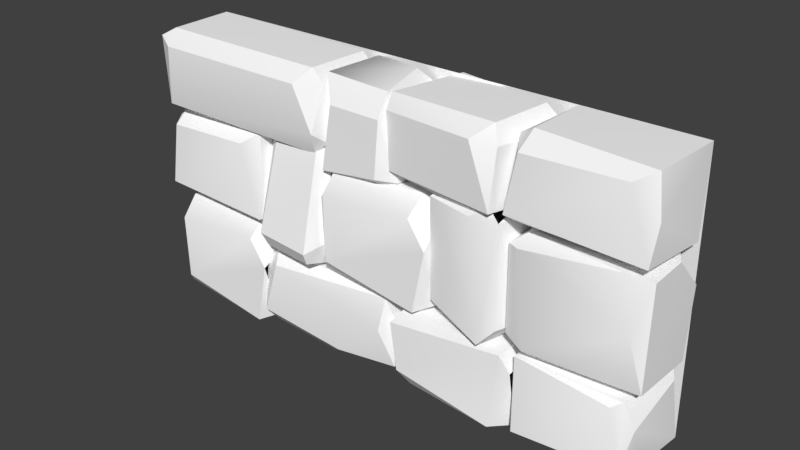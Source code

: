 # Source: BrickWall.blend  (saved by Blender 2.78.0; exported with 4.5.12 LTS)
import bpy
from mathutils import Matrix  # noqa: F401  (used for matrix-valued properties, if any)

bpy.ops.wm.read_factory_settings(use_empty=True)
scene = bpy.context.scene
scene.name = 'Scene'

# ---- collections
col_collection_1 = bpy.data.collections.new('Collection 1'); scene.collection.children.link(col_collection_1)

# ---- materials (node trees are filled in below, after node groups)
mat_stone_elements = bpy.data.materials.new('Stone_elements')
mat_stone_elements.alpha_threshold = 0.0
mat_stone_elements.use_transparent_shadow = False
mat_stone_elements.diffuse_color = (1.0, 1.0, 1.0, 1.0)
mat_stone_elements.roughness = 0.5

# ---- material node trees

# ---- world
world_world = bpy.data.worlds.new('World'); scene.world = world_world
world_world.color = (0.05088, 0.05088, 0.05088)
world_world.use_sun_shadow = False
world_world.sun_shadow_jitter_overblur = 0.0
world_world.cycles.sampling_method = 'MANUAL'

# ---- meshes
me_untitled = bpy.data.meshes.new('Untitled')
me_untitled.from_pydata([(-0.8554, 0.3847, 0.2063), (-0.0161, 0.08269, -0.2586), (-0.8421, 0.1195, 0.2524), (-0.8562, 0.1127, -0.1751), (0.05993, 0.3845, 0.1993), (-0.2891, 0.08421, 0.2602), (0.007941, 0.4913, 0.2102), (-0.7411, 0.437, 0.2571), (-0.7883, 0.0427, -0.1978), (-0.7786, 0.4991, -0.188), (0.05805, 0.4494, -0.219), (-0.03531, 0.5039, -0.1946), (-0.008779, 0.03897, 0.1447), (-0.1104, 0.03944, -0.19), (-0.7906, 0.03867, 0.1916), (-0.8013, 0.5002, 0.1642), (0.05856, 0.09257, -0.2025), (-0.004869, 0.3177, 0.2596), (-0.8529, 0.4277, -0.1825), (-0.8233, 0.1781, -0.2601), (0.05981, 0.09419, 0.203), (-0.3447, 0.039, 0.2214), (0.7899, 0.05099, 0.1635), (0.7882, 0.3805, 0.2243), (0.07179, 0.1012, -0.2409), (0.1156, 0.126, 0.2556), (0.1418, 0.4984, 0.1893), (0.782, 0.3987, -0.2555), (0.7173, 0.09738, -0.256), (0.0667, 0.3923, 0.2471), (0.1273, 0.4979, -0.1549), (0.6857, 0.04045, 0.2517), (0.1746, 0.03739, -0.1843), (0.07123, 0.06745, 0.09737), (0.7795, 0.04601, -0.1763), (0.7399, 0.4843, -0.2119), (0.06734, 0.4139, -0.2016), (0.7356, 0.4727, 0.2444), (0.1659, 0.03849, 0.2041), (0.7886, 0.295, -0.2257), (1.432, 0.5036, -0.1513), (1.407, 0.03909, 0.1703), (0.8092, 0.4949, 0.2258), (1.442, 0.0513, -0.2524), (0.8312, 0.08811, 0.2584), (1.449, 0.3629, 0.2141), (1.382, 0.4894, 0.2139), (1.449, 0.1186, 0.1565), (1.027, 0.04099, -0.1652), (0.8258, 0.4991, -0.1969), (0.7938, 0.04386, 0.1738), (1.403, 0.04323, -0.1686), (1.451, 0.4541, -0.1289), (1.338, 0.465, 0.2557), (0.8056, 0.08165, -0.2551), (1.407, 0.1356, 0.2576), (0.06004, 1.131, -0.1605), (0.05524, 1.482, -0.2336), (-0.03389, 1.077, -0.2238), (-0.3868, 1.498, 0.1287), (-0.3893, 1.099, 0.2277), (-0.01309, 1.588, 0.16), (-0.4017, 1.145, -0.1654), (-0.3518, 1.08, -0.08415), (-0.389, 1.589, -0.2234), (-0.09193, 1.603, -0.1526), (-0.01101, 1.467, 0.237), (-0.4005, 1.495, -0.1698), (0.06121, 1.14, 0.1747), (-0.03975, 1.149, 0.2355), (0.003905, 1.08, 0.1339), (-0.3188, 1.468, 0.2355), (-0.3911, 1.603, 0.1615), (-0.831, 0.5753, -0.2124), (-1.424, 0.6403, -0.2294), (-1.551, 0.01235, -0.2099), (-0.9155, 0.6415, 0.1614), (-0.8309, 0.0495, 0.1558), (-1.542, 0.03231, 0.1953), (-0.9544, 0.0679, -0.257), (-1.447, 0.6352, 0.1986), (-0.9358, 0.5362, 0.2576), (-1.494, 0.4886, 0.2562), (-1.554, 0.5512, -0.2012), (-0.9141, 0.01697, 0.2477), (-1.484, 0.109, 0.2567), (-0.8386, 0.382, 0.2517), (-0.8313, 0.583, 0.08576), (-1.502, 0.01289, -0.1354), (-0.8313, 0.09267, -0.2055), (-0.9469, 0.01293, -0.1924), (-1.554, 0.559, 0.01646), (-0.912, 0.6416, -0.1777), (-1.554, 0.4408, 0.204), (0.7894, 1.143, -0.1459), (0.3845, 1.142, -0.2928), (0.7283, 0.5026, -0.1394), (0.2633, 0.5179, 0.1201), (0.6286, 0.5095, 0.2846), (0.3919, 0.5034, -0.223), (0.2875, 1.157, 0.2117), (0.2528, 1.118, 0.127), (0.7025, 1.16, 0.2491), (0.6985, 1.226, -0.07296), (0.7042, 0.5926, 0.2398), (0.7727, 0.5717, -0.06817), (0.3285, 0.5717, -0.2177), (0.7186, 1.168, -0.2168), (0.2991, 0.5996, 0.2135), (0.3477, 1.226, 0.1519), (0.553, 1.157, 0.2701), (0.3217, 1.174, -0.1878), (0.4117, 1.226, -0.2321), (0.6395, 1.223, 0.2378), (0.7918, 0.7798, -0.1537), (-0.4159, 0.5419, -0.1789), (-0.4671, 0.5554, 0.293), (-0.7532, 1.185, 0.1805), (-0.8481, 0.5593, -0.04918), (-0.8618, 0.6218, 0.1968), (-0.786, 0.475, -0.1094), (-0.8435, 1.168, 0.1085), (-0.398, 0.6717, 0.2249), (-0.7782, 0.5605, 0.2671), (-0.3822, 0.4692, -0.08269), (-0.8307, 0.8871, -0.2165), (-0.3803, 1.201, 0.1535), (-0.7714, 0.5158, -0.191), (-0.7954, 0.6386, 0.3025), (-0.4566, 1.193, 0.1978), (-0.8299, 1.114, -0.1467), (-0.456, 0.6293, 0.3271), (0.2916, 1.062, -0.2124), (-0.3014, 1.127, -0.2294), (-0.4284, 0.5506, -0.2099), (0.2071, 1.128, 0.1614), (0.2918, 0.5364, 0.1558), (-0.4195, 0.5192, 0.1953), (-0.3249, 1.122, 0.1986), (0.1868, 1.023, 0.2576), (-0.3716, 0.9755, 0.2562), (0.2085, 0.5039, 0.2477), (-0.3617, 0.5959, 0.2567), (0.2841, 0.869, 0.2517), (0.2913, 1.07, 0.08576), (-0.3789, 0.4998, -0.1354), (0.2914, 0.5796, -0.2055), (0.1757, 0.4999, -0.1924), (-0.4314, 1.046, 0.01646), (0.2106, 1.129, -0.1777), (-0.4313, 0.9277, 0.204), (-0.8299, 0.9292, 0.2281), (-1.474, 1.171, 0.1537), (-1.486, 1.072, 0.2541), (-1.513, 0.6327, -0.1678), (-0.8505, 1.161, -0.2234), (-1.548, 0.7062, 0.2548), (-0.8725, 0.6895, -0.2559), (-1.554, 1.008, -0.2116), (-1.487, 1.154, -0.2115), (-1.554, 0.7248, -0.1541), (-1.068, 0.6349, 0.1676), (-0.9621, 1.099, 0.2584), (-0.8671, 1.166, 0.1993), (-0.8351, 0.6382, -0.1714), (-1.508, 0.6375, 0.171), (-1.556, 1.113, 0.1313), (-0.8469, 0.682, 0.2575), (-1.512, 0.7444, -0.2551), (0.7362, 1.062, 0.2068), (1.329, 1.127, 0.2238), (1.456, 0.5506, 0.2044), (0.8208, 1.128, -0.167), (0.7361, 0.5364, -0.1613), (1.447, 0.5192, -0.2008), (0.8596, 0.5548, 0.2514), (1.353, 1.122, -0.2041), (1.396, 0.849, 0.2576), (1.459, 1.112, 0.1957), (0.8193, 0.5039, -0.2532), (0.7438, 0.869, -0.2573), (0.7365, 1.07, -0.09131), (1.407, 0.4998, 0.1298), (0.7365, 0.5796, 0.2), (0.8522, 0.4999, 0.1868), (1.459, 1.12, -0.02202), (0.8173, 1.129, 0.1721), (1.459, 0.9277, -0.2096), (0.8101, 1.074, 0.2519), (-0.3984, 1.497, -0.2062), (-0.5518, 1.527, 0.2571), (-1.504, 1.195, 0.2588), (-0.4117, 1.232, -0.2523), (-0.3976, 1.225, 0.1752), (-1.58, 1.497, -0.1992), (-1.528, 1.604, -0.2101), (-0.4655, 1.155, 0.1979), (-0.4752, 1.611, 0.1881), (-1.578, 1.562, 0.2192), (-1.484, 1.616, 0.1947), (-1.511, 1.151, -0.1446), (-1.143, 1.152, 0.1901), (-0.4525, 1.612, -0.1641), (-1.578, 1.205, 0.2026), (-1.491, 1.524, 0.2568), (-0.4009, 1.54, 0.1826), (-0.4305, 1.29, 0.2602), (-1.58, 1.206, -0.2029), (-0.9091, 1.151, -0.2213), (0.02504, 1.163, -0.2173), (0.03602, 1.493, -0.2771), (0.6727, 1.214, 0.2924), (0.7054, 1.238, -0.205), (0.6694, 1.611, -0.1435), (0.5502, 1.539, 0.2872), (0.005881, 1.511, 0.198), (0.03251, 1.21, 0.2083), (0.7525, 1.505, -0.1892), (0.6311, 1.61, 0.1988), (0.1414, 1.153, -0.2885), (0.5798, 1.15, 0.2206), (0.7251, 1.18, -0.04188), (-0.01681, 1.158, 0.1201), (0.01692, 1.597, 0.1613), (0.6831, 1.526, 0.2542), (0.09106, 1.585, -0.2889), (0.6479, 1.151, -0.1618), (1.463, 1.407, 0.2281), (0.7998, 1.616, 0.1537), (0.7872, 1.53, 0.2541), (0.7607, 1.151, -0.1678), (1.442, 1.607, -0.2234), (0.7258, 1.215, 0.2548), (1.401, 1.2, -0.2559), (0.7194, 1.475, -0.2116), (0.7862, 1.602, -0.2115), (0.719, 1.231, -0.1541), (1.206, 1.153, 0.1676), (1.33, 1.554, 0.2584), (1.425, 1.611, 0.1993), (1.457, 1.156, -0.1714), (0.7654, 1.156, 0.171), (0.7176, 1.566, 0.1313), (1.446, 1.194, 0.2575), (0.7614, 1.248, -0.2551)], [], [(6, 4, 10), (2, 0, 3), (8, 13, 21), (17, 7, 2), (0, 18, 3), (10, 4, 16), (20, 17, 5), (17, 2, 5), (8, 21, 14), (11, 15, 6), (6, 7, 17), (7, 0, 2), (6, 15, 7), (3, 8, 14), (11, 9, 15), (10, 11, 6), (21, 13, 12), (16, 4, 20), (8, 1, 13), (13, 16, 12), (14, 2, 3), (14, 5, 2), (7, 15, 0), (0, 15, 18), (13, 1, 16), (4, 17, 20), (6, 17, 4), (15, 9, 18), (3, 19, 8), (18, 19, 3), (20, 5, 12), (16, 20, 12), (12, 5, 21), (21, 5, 14), (24, 33, 29), (32, 31, 38), (37, 25, 31), (35, 26, 37), (25, 37, 29), (29, 36, 24), (32, 34, 31), (35, 30, 26), (30, 29, 26), (26, 29, 37), (29, 30, 36), (22, 23, 31), (34, 22, 31), (24, 32, 33), (24, 28, 32), (25, 29, 33), (25, 38, 31), (32, 28, 34), (35, 23, 27), (35, 37, 23), (37, 31, 23), (32, 38, 33), (38, 25, 33), (40, 49, 42), (53, 44, 55), (49, 39, 42), (48, 41, 50), (45, 47, 43), (48, 51, 41), (53, 42, 44), (42, 39, 50), (52, 45, 43), (40, 42, 46), (46, 45, 52), (46, 55, 45), (47, 41, 51), (44, 41, 55), (54, 43, 48), (50, 54, 48), (50, 41, 44), (42, 50, 44), (43, 51, 48), (47, 51, 43), (52, 40, 46), (46, 42, 53), (46, 53, 55), (39, 54, 50), (47, 45, 55), (47, 55, 41), (60, 59, 62), (67, 62, 59), (57, 61, 68), (60, 63, 70), (66, 60, 69), (72, 61, 65), (66, 71, 60), (70, 63, 58), (63, 60, 62), (65, 64, 72), (57, 65, 61), (61, 72, 66), (61, 66, 68), (64, 67, 72), (57, 68, 56), (58, 56, 70), (68, 66, 69), (60, 70, 69), (70, 68, 69), (56, 68, 70), (66, 72, 71), (71, 59, 60), (72, 67, 59), (72, 59, 71), (92, 74, 76), (74, 80, 76), (86, 85, 84), (88, 90, 84), (88, 84, 78), (91, 75, 93), (73, 77, 89), (81, 82, 85), (93, 75, 78), (81, 76, 80), (87, 86, 73), (81, 80, 82), (93, 80, 91), (74, 91, 80), (77, 86, 84), (90, 77, 84), (78, 84, 85), (85, 93, 78), (81, 85, 86), (87, 81, 86), (87, 92, 76), (87, 76, 81), (90, 88, 75), (78, 75, 88), (89, 77, 90), (79, 89, 90), (75, 79, 90), (91, 74, 83), (83, 75, 91), (85, 82, 93), (80, 93, 82), (111, 106, 101), (110, 100, 98), (99, 98, 97), (94, 104, 114), (99, 96, 98), (100, 108, 98), (101, 106, 97), (100, 111, 101), (100, 101, 108), (102, 104, 94), (103, 102, 94), (102, 98, 104), (105, 104, 98), (96, 105, 98), (106, 99, 97), (107, 103, 94), (97, 98, 108), (101, 97, 108), (110, 109, 100), (102, 110, 98), (109, 110, 113), (95, 111, 112), (113, 110, 102), (114, 104, 105), (116, 120, 124), (117, 128, 131), (129, 117, 131), (121, 130, 118), (121, 118, 119), (123, 120, 116), (119, 118, 120), (117, 121, 128), (122, 126, 131), (124, 122, 116), (123, 119, 120), (121, 119, 128), (127, 115, 124), (127, 124, 120), (118, 127, 120), (128, 119, 123), (131, 128, 123), (126, 129, 131), (125, 118, 130), (131, 116, 122), (116, 131, 123), (149, 133, 135), (133, 138, 135), (132, 143, 136), (143, 142, 141), (145, 147, 141), (145, 141, 137), (132, 136, 146), (139, 140, 142), (139, 135, 138), (144, 143, 132), (139, 138, 140), (150, 138, 148), (133, 148, 138), (136, 143, 141), (147, 136, 141), (137, 141, 142), (142, 150, 137), (139, 142, 143), (144, 139, 143), (144, 149, 135), (144, 135, 139), (147, 145, 134), (137, 134, 145), (146, 136, 147), (132, 149, 144), (142, 140, 150), (138, 150, 140), (167, 162, 156), (153, 166, 156), (163, 151, 155), (161, 154, 164), (158, 160, 156), (161, 165, 154), (155, 151, 164), (166, 158, 156), (152, 155, 159), (159, 158, 166), (160, 154, 165), (167, 156, 161), (164, 167, 161), (162, 153, 156), (163, 152, 153), (163, 162, 151), (163, 153, 162), (164, 154, 157), (156, 165, 161), (160, 165, 156), (152, 166, 153), (166, 152, 159), (151, 162, 167), (151, 167, 164), (160, 158, 168), (160, 168, 154), (186, 170, 172), (177, 175, 171), (170, 176, 172), (169, 180, 173), (182, 184, 179), (182, 179, 174), (185, 171, 187), (177, 188, 175), (169, 173, 183), (187, 171, 174), (181, 180, 169), (177, 171, 178), (177, 170, 188), (177, 178, 170), (170, 185, 176), (184, 173, 179), (181, 186, 172), (184, 182, 171), (174, 171, 182), (188, 183, 175), (183, 173, 184), (175, 183, 184), (171, 175, 184), (185, 170, 178), (178, 171, 185), (169, 186, 181), (188, 170, 186), (188, 169, 183), (188, 186, 169), (195, 194, 198), (192, 189, 193), (196, 201, 208), (189, 205, 193), (206, 204, 191), (198, 194, 203), (199, 202, 195), (206, 191, 196), (199, 197, 202), (206, 205, 190), (190, 204, 206), (190, 197, 199), (198, 199, 195), (190, 199, 204), (208, 201, 200), (203, 194, 207), (196, 191, 201), (201, 203, 200), (189, 202, 205), (201, 191, 203), (191, 204, 203), (199, 198, 204), (198, 203, 204), (190, 205, 197), (202, 197, 205), (193, 206, 196), (205, 206, 193), (203, 207, 200), (210, 209, 215), (211, 221, 217), (220, 219, 226), (223, 213, 225), (217, 224, 211), (220, 222, 219), (223, 218, 213), (211, 214, 216), (215, 216, 214), (215, 209, 222), (218, 217, 213), (214, 218, 223), (217, 218, 224), (222, 209, 219), (211, 220, 221), (211, 216, 220), (212, 217, 221), (212, 226, 219), (220, 216, 222), (215, 222, 216), (215, 214, 223), (223, 210, 215), (224, 214, 211), (218, 214, 224), (223, 225, 210), (220, 226, 221), (226, 212, 221), (228, 239, 231), (243, 238, 232), (229, 242, 232), (239, 227, 231), (237, 230, 240), (234, 236, 232), (237, 241, 230), (231, 227, 240), (242, 234, 232), (228, 231, 235), (235, 234, 242), (236, 230, 241), (233, 230, 244), (243, 232, 237), (240, 243, 237), (238, 229, 232), (239, 228, 229), (239, 238, 227), (239, 229, 238), (240, 230, 233), (232, 241, 237), (236, 241, 232), (228, 242, 229), (242, 228, 235), (227, 238, 243), (227, 243, 240), (236, 234, 244), (236, 244, 230), (231, 195, 75, 43)])
me_untitled.polygons.foreach_set('use_smooth', [1, 1, 1, 1, 1, 1, 1, 1, 1, 1, 1, 1, 1, 1, 1, 1, 1, 1, 1, 1, 1, 1, 1, 1, 1, 1, 1, 1, 1, 1, 1, 1, 1, 1, 1, 1, 1, 1, 1, 1, 1, 1, 1, 1, 1, 1, 1, 1, 1, 1, 1, 1, 1, 1, 1, 1, 1, 1, 1, 1, 1, 1, 1, 1, 1, 1, 1, 1, 1, 1, 1, 1, 1, 1, 1, 1, 1, 1, 1, 1, 1, 1, 1, 1, 1, 1, 1, 1, 1, 1, 1, 1, 1, 1, 1, 1, 1, 1, 1, 1, 1, 1, 1, 1, 1, 1, 1, 1, 1, 1, 1, 1, 1, 1, 1, 1, 1, 1, 1, 1, 1, 1, 1, 1, 1, 1, 1, 1, 1, 1, 1, 1, 1, 1, 1, 1, 1, 1, 1, 1, 1, 1, 1, 1, 1, 1, 1, 1, 1, 1, 1, 1, 1, 1, 1, 1, 1, 1, 1, 1, 1, 1, 1, 1, 1, 1, 1, 1, 1, 1, 1, 1, 1, 1, 1, 1, 1, 1, 1, 1, 1, 1, 1, 1, 1, 1, 1, 1, 1, 1, 1, 1, 1, 1, 1, 1, 1, 1, 1, 1, 1, 1, 1, 1, 1, 1, 1, 1, 1, 1, 1, 1, 1, 1, 1, 1, 1, 1, 1, 1, 1, 1, 1, 1, 1, 1, 1, 1, 1, 1, 1, 1, 1, 1, 1, 1, 1, 1, 1, 1, 1, 1, 1, 1, 1, 1, 1, 1, 1, 1, 1, 1, 1, 1, 1, 1, 1, 1, 1, 1, 1, 1, 1, 1, 1, 1, 1, 1, 1, 1, 1, 1, 1, 1, 1, 1, 1, 1, 1, 1, 1, 1, 1, 1, 1, 1, 1, 1, 1, 1, 1, 1, 1, 1, 1, 1, 1, 1, 1, 1, 1, 1, 1, 1, 1, 1, 1, 1, 1, 1, 1, 1, 1, 1, 1, 1, 1, 1, 1, 1, 1, 1, 1, 1, 1, 1, 1, 1, 1, 1, 1, 1, 1, 1, 1, 1, 1, 1, 1, 1, 1, 1, 1, 1, 1, 1, 1, 1, 0])
_k = set([(0, 2), (0, 15), (1, 8), (1, 16), (2, 3), (2, 5), (2, 7), (2, 14), (3, 8), (3, 19), (4, 6), (4, 20), (5, 20), (6, 7), (6, 10), (6, 11), (6, 15), (6, 17), (7, 15), (8, 13), (8, 14), (8, 19), (9, 11), (9, 15), (9, 18), (10, 11), (10, 16), (12, 20), (12, 21), (14, 21), (16, 20), (17, 20), (18, 19), (22, 23), (22, 31), (22, 34), (23, 37), (24, 28), (24, 32), (24, 33), (24, 36), (25, 29), (25, 31), (25, 33), (25, 38), (26, 29), (26, 30), (26, 37), (27, 35), (28, 34), (29, 36), (29, 37), (30, 35), (30, 36), (31, 38), (32, 34), (33, 38), (35, 37), (39, 49), (39, 54), (40, 46), (40, 49), (40, 52), (41, 50), (41, 51), (41, 55), (42, 44), (42, 46), (42, 49), (42, 53), (43, 47), (43, 51), (43, 52), (43, 54), (44, 50), (44, 55), (45, 46), (45, 52), (45, 55), (46, 52), (46, 53), (48, 51), (50, 54), (56, 57), (56, 58), (56, 68), (57, 61), (57, 65), (58, 63), (58, 70), (59, 60), (59, 67), (59, 72), (60, 62), (60, 63), (60, 69), (60, 70), (60, 71), (61, 65), (61, 66), (61, 68), (61, 72), (62, 63), (62, 67), (64, 65), (64, 67), (66, 69), (66, 71), (68, 69), (68, 70), (71, 72), (73, 87), (73, 89), (74, 80), (74, 83), (74, 92), (75, 78), (75, 79), (75, 83), (75, 88), (76, 80), (76, 81), (76, 87), (76, 92), (77, 84), (77, 86), (77, 89), (78, 84), (78, 85), (78, 88), (78, 93), (79, 89), (79, 90), (80, 82), (80, 91), (81, 86), (82, 85), (82, 93), (83, 91), (84, 85), (84, 86), (86, 87), (88, 90), (89, 90), (91, 93), (94, 102), (94, 107), (94, 114), (95, 111), (95, 112), (96, 98), (96, 99), (96, 105), (97, 98), (97, 99), (97, 106), (97, 108), (98, 104), (98, 108), (100, 101), (100, 108), (100, 109), (100, 110), (101, 108), (101, 111), (102, 104), (102, 113), (104, 105), (105, 114), (109, 113), (110, 113), (111, 112), (115, 124), (115, 127), (116, 123), (116, 124), (116, 131), (117, 128), (117, 129), (118, 119), (118, 120), (119, 123), (119, 128), (120, 123), (120, 124), (120, 127), (121, 128), (121, 130), (122, 124), (122, 126), (122, 131), (123, 128), (126, 129), (128, 131), (129, 131), (132, 144), (132, 146), (132, 149), (133, 138), (133, 149), (134, 137), (134, 145), (135, 138), (135, 139), (135, 144), (135, 149), (136, 141), (136, 143), (136, 146), (137, 141), (137, 142), (137, 145), (137, 150), (138, 140), (138, 148), (139, 143), (140, 142), (140, 150), (141, 142), (141, 143), (143, 144), (145, 147), (146, 147), (148, 150), (151, 163), (151, 167), (152, 153), (152, 159), (152, 163), (152, 166), (153, 156), (153, 162), (153, 166), (154, 164), (154, 165), (154, 168), (155, 159), (155, 163), (156, 160), (156, 165), (156, 166), (156, 167), (157, 164), (158, 159), (158, 166), (158, 168), (159, 166), (161, 165), (162, 163), (164, 167), (169, 181), (169, 183), (169, 186), (169, 188), (170, 176), (170, 178), (170, 186), (170, 188), (171, 174), (171, 175), (171, 177), (171, 178), (171, 182), (172, 176), (172, 181), (172, 186), (173, 179), (173, 180), (173, 183), (174, 179), (174, 182), (174, 187), (175, 183), (175, 184), (176, 185), (178, 185), (180, 181), (182, 184), (183, 184), (185, 187), (189, 192), (189, 202), (190, 197), (190, 204), (190, 206), (191, 196), (191, 203), (191, 204), (192, 193), (193, 196), (193, 206), (194, 195), (194, 207), (195, 198), (195, 199), (195, 202), (196, 201), (196, 206), (197, 199), (197, 202), (197, 205), (198, 199), (198, 203), (198, 204), (200, 207), (200, 208), (203, 207), (205, 206), (209, 210), (209, 219), (209, 222), (210, 225), (211, 214), (211, 216), (211, 220), (211, 221), (211, 224), (212, 217), (212, 219), (212, 221), (212, 226), (213, 217), (213, 218), (213, 225), (214, 215), (214, 218), (215, 216), (215, 222), (215, 223), (216, 222), (217, 224), (218, 223), (218, 224), (219, 226), (220, 222), (221, 226), (223, 225), (227, 239), (227, 243), (228, 229), (228, 235), (228, 239), (228, 242), (229, 232), (229, 238), (229, 242), (230, 240), (230, 241), (230, 244), (231, 235), (231, 239), (232, 236), (232, 241), (232, 242), (232, 243), (233, 240), (233, 244), (234, 235), (234, 242), (234, 244), (235, 242), (237, 241), (238, 239), (240, 243)])
me_untitled.attributes.new('sharp_edge', 'BOOLEAN', 'EDGE').data.foreach_set('value', [ (min(e.vertices), max(e.vertices)) in _k for e in me_untitled.edges])
_uv = me_untitled.uv_layers.new(name='map1')
_uv.uv.foreach_set('vector', [0.8339, 0.9567, 0.8334, 0.9585, 0.8269, 0.957, 0.8362, 0.9387, 0.8352, 0.9429, 0.8295, 0.9379, 0.7524, 0.9828, 0.7523, 0.9769, 0.7559, 0.9788, 0.8368, 0.9566, 0.8352, 0.9451, 0.8398, 0.9433, 0.8352, 0.9429, 0.8284, 0.9427, 0.8295, 0.9379, 0.8269, 0.957, 0.8334, 0.9585, 0.8268, 0.9626, 0.8404, 0.9576, 0.8368, 0.9566, 0.8404, 0.9521, 0.8368, 0.9566, 0.8398, 0.9433, 0.8404, 0.9521, 0.7524, 0.9828, 0.7559, 0.9788, 0.7558, 0.9827, 0.8278, 0.9555, 0.8337, 0.9444, 0.8339, 0.9567, 0.8339, 0.9567, 0.8352, 0.9451, 0.8368, 0.9566, 0.8352, 0.9451, 0.8352, 0.9429, 0.8398, 0.9433, 0.8339, 0.9567, 0.8337, 0.9444, 0.8352, 0.9451, 0.8295, 0.9379, 0.8292, 0.9364, 0.8354, 0.9371, 0.8278, 0.9555, 0.8288, 0.9443, 0.8337, 0.9444, 0.8269, 0.957, 0.8278, 0.9555, 0.8339, 0.9567, 0.7559, 0.9788, 0.7523, 0.9769, 0.7551, 0.9759, 0.8268, 0.9626, 0.8334, 0.9585, 0.8332, 0.963, 0.8215, 0.943, 0.8212, 0.9551, 0.82, 0.9536, 0.7523, 0.9769, 0.7521, 0.9754, 0.7551, 0.9759, 0.8354, 0.9371, 0.8362, 0.9387, 0.8295, 0.9379, 0.8414, 0.9441, 0.8404, 0.9521, 0.8398, 0.9433, 0.8352, 0.9451, 0.8337, 0.9444, 0.8352, 0.9429, 0.8352, 0.9429, 0.8337, 0.9444, 0.8284, 0.9427, 0.82, 0.9536, 0.8212, 0.9551, 0.8208, 0.9565, 0.8334, 0.9585, 0.8348, 0.9595, 0.8332, 0.963, 0.8339, 0.9567, 0.8348, 0.9595, 0.8334, 0.9585, 0.8337, 0.9444, 0.8288, 0.9443, 0.8284, 0.9427, 0.8295, 0.9379, 0.8278, 0.9385, 0.8292, 0.9364, 0.8284, 0.9427, 0.8278, 0.9385, 0.8295, 0.9379, 0.8404, 0.9576, 0.8404, 0.9521, 0.8418, 0.9567, 0.8268, 0.9626, 0.8332, 0.963, 0.8322, 0.9643, 0.8418, 0.9567, 0.8404, 0.9521, 0.8413, 0.9512, 0.8413, 0.9512, 0.8404, 0.9521, 0.8414, 0.9441, 0.943, 0.9757, 0.9379, 0.9764, 0.935, 0.9718, 0.9564, 0.9871, 0.9525, 0.9914, 0.9531, 0.9869, 0.9348, 0.9604, 0.9296, 0.9702, 0.9281, 0.9614, 0.9419, 0.9602, 0.9357, 0.9696, 0.9348, 0.9604, 0.9296, 0.9702, 0.9348, 0.9604, 0.9338, 0.9708, 0.935, 0.9718, 0.9421, 0.9709, 0.943, 0.9757, 0.9564, 0.9871, 0.9562, 0.9924, 0.9525, 0.9914, 0.9419, 0.9602, 0.9409, 0.9696, 0.9357, 0.9696, 0.9409, 0.9696, 0.935, 0.9718, 0.9357, 0.9696, 0.9357, 0.9696, 0.9338, 0.9708, 0.9348, 0.9604, 0.935, 0.9718, 0.9409, 0.9696, 0.9421, 0.9709, 0.9361, 0.9539, 0.935, 0.9587, 0.9343, 0.9527, 0.9412, 0.9532, 0.9361, 0.9539, 0.9343, 0.9527, 0.943, 0.9757, 0.9423, 0.9777, 0.9379, 0.9764, 0.9473, 0.9711, 0.948, 0.9612, 0.9488, 0.9697, 0.9353, 0.9761, 0.935, 0.9718, 0.9379, 0.9764, 0.9296, 0.9702, 0.928, 0.9695, 0.9281, 0.9614, 0.9488, 0.9697, 0.948, 0.9612, 0.9494, 0.9601, 0.9419, 0.9602, 0.935, 0.9587, 0.9426, 0.9587, 0.9419, 0.9602, 0.9348, 0.9604, 0.935, 0.9587, 0.9348, 0.9604, 0.9281, 0.9614, 0.9333, 0.9596, 0.9423, 0.9777, 0.9361, 0.9778, 0.9379, 0.9764, 0.9361, 0.9778, 0.9353, 0.9761, 0.9379, 0.9764, 0.859, 0.9632, 0.8589, 0.9726, 0.8523, 0.9722, 0.8526, 0.9639, 0.846, 0.971, 0.8479, 0.9612, 0.8589, 0.9726, 0.8591, 0.9759, 0.8523, 0.9722, 0.9557, 0.9814, 0.9525, 0.985, 0.953, 0.9791, 0.8542, 0.9602, 0.8548, 0.9564, 0.8611, 0.9561, 0.9557, 0.9814, 0.9554, 0.9852, 0.9525, 0.985, 0.8526, 0.9639, 0.8523, 0.9722, 0.846, 0.971, 0.8523, 0.9722, 0.8591, 0.9759, 0.8525, 0.9792, 0.8593, 0.9617, 0.8542, 0.9602, 0.8611, 0.9561, 0.859, 0.9632, 0.8523, 0.9722, 0.8535, 0.9623, 0.8535, 0.9623, 0.8542, 0.9602, 0.8593, 0.9617, 0.8535, 0.9623, 0.8531, 0.9566, 0.8542, 0.9602, 0.8548, 0.9564, 0.8544, 0.9551, 0.8598, 0.955, 0.846, 0.971, 0.8459, 0.9609, 0.8479, 0.9612, 0.9567, 0.9796, 0.9563, 0.9856, 0.9557, 0.9814, 0.953, 0.9791, 0.9567, 0.9796, 0.9557, 0.9814, 0.8445, 0.9714, 0.8459, 0.9609, 0.846, 0.971, 0.8523, 0.9722, 0.8525, 0.9792, 0.8512, 0.9784, 0.9563, 0.9856, 0.9554, 0.9852, 0.9557, 0.9814, 0.8548, 0.9564, 0.8598, 0.955, 0.8611, 0.9561, 0.8593, 0.9617, 0.859, 0.9632, 0.8535, 0.9623, 0.8535, 0.9623, 0.8523, 0.9722, 0.8526, 0.9639, 0.8535, 0.9623, 0.8526, 0.9639, 0.8479, 0.9612, 0.8591, 0.9759, 0.8592, 0.9792, 0.8525, 0.9792, 0.8548, 0.9564, 0.8542, 0.9602, 0.8531, 0.9566, 0.8548, 0.9564, 0.8531, 0.9566, 0.8544, 0.9551, 0.7531, 0.9666, 0.7588, 0.9689, 0.7534, 0.9727, 0.7584, 0.9733, 0.7534, 0.9727, 0.7588, 0.9689, 0.7655, 0.9749, 0.7657, 0.9686, 0.7717, 0.969, 0.9525, 0.9969, 0.9531, 0.9943, 0.956, 0.9965, 0.7644, 0.9671, 0.7592, 0.9609, 0.7645, 0.9623, 0.76, 0.9685, 0.7657, 0.9686, 0.7641, 0.9734, 0.7644, 0.9671, 0.7595, 0.9669, 0.7592, 0.9609, 0.956, 0.9965, 0.9531, 0.9943, 0.9559, 0.9933, 0.7521, 0.9716, 0.7531, 0.9666, 0.7534, 0.9727, 0.7641, 0.9734, 0.7594, 0.9745, 0.76, 0.9685, 0.7655, 0.9749, 0.7641, 0.9734, 0.7657, 0.9686, 0.7657, 0.9686, 0.76, 0.9685, 0.7644, 0.9671, 0.7657, 0.9686, 0.7644, 0.9671, 0.7663, 0.9621, 0.7594, 0.9745, 0.7584, 0.9733, 0.76, 0.9685, 0.7655, 0.9749, 0.7717, 0.969, 0.771, 0.9741, 0.7722, 0.9757, 0.771, 0.9741, 0.7729, 0.9698, 0.7663, 0.9621, 0.7644, 0.9671, 0.7645, 0.9623, 0.7592, 0.9609, 0.7657, 0.9608, 0.7645, 0.9623, 0.7657, 0.9608, 0.7663, 0.9621, 0.7645, 0.9623, 0.771, 0.9741, 0.7717, 0.969, 0.7729, 0.9698, 0.7644, 0.9671, 0.76, 0.9685, 0.7595, 0.9669, 0.7595, 0.9669, 0.7588, 0.9689, 0.7531, 0.9666, 0.76, 0.9685, 0.7584, 0.9733, 0.7588, 0.9689, 0.76, 0.9685, 0.7588, 0.9689, 0.7595, 0.9669, 0.9509, 0.9376, 0.9511, 0.9452, 0.946, 0.9377, 0.9511, 0.9452, 0.9447, 0.9455, 0.946, 0.9377, 0.9416, 0.9353, 0.9364, 0.9449, 0.9358, 0.9359, 0.9285, 0.9942, 0.928, 0.9894, 0.9319, 0.9891, 0.9285, 0.9942, 0.9319, 0.9891, 0.9314, 0.9945, 0.9478, 0.9475, 0.9507, 0.9554, 0.9447, 0.949, 0.952, 0.9361, 0.945, 0.9286, 0.9507, 0.9285, 0.9439, 0.937, 0.9422, 0.9458, 0.9364, 0.9449, 0.9447, 0.949, 0.9507, 0.9554, 0.9442, 0.9554, 0.9439, 0.937, 0.946, 0.9377, 0.9447, 0.9455, 0.9471, 0.9362, 0.9441, 0.9338, 0.952, 0.9361, 0.9439, 0.937, 0.9447, 0.9455, 0.9422, 0.9458, 0.9447, 0.949, 0.9447, 0.9455, 0.9478, 0.9475, 0.9511, 0.9452, 0.9478, 0.9475, 0.9447, 0.9455, 0.945, 0.9286, 0.9441, 0.9338, 0.9432, 0.9279, 0.9503, 0.9262, 0.945, 0.9286, 0.9432, 0.9279, 0.9349, 0.9459, 0.9358, 0.9359, 0.9364, 0.9449, 0.9364, 0.9449, 0.9414, 0.947, 0.9349, 0.9459, 0.9439, 0.937, 0.9364, 0.9449, 0.9416, 0.9353, 0.9471, 0.9362, 0.9439, 0.937, 0.9441, 0.9338, 0.9471, 0.9362, 0.9509, 0.9376, 0.946, 0.9377, 0.9471, 0.9362, 0.946, 0.9377, 0.9439, 0.937, 0.9613, 0.9387, 0.9609, 0.9476, 0.9594, 0.9482, 0.9442, 0.9554, 0.9507, 0.9554, 0.9495, 0.9562, 0.9507, 0.9285, 0.945, 0.9286, 0.9503, 0.9262, 0.96, 0.9388, 0.96, 0.9368, 0.9613, 0.9387, 0.9594, 0.9482, 0.96, 0.9388, 0.9613, 0.9387, 0.9478, 0.9475, 0.9511, 0.9452, 0.9514, 0.9476, 0.9514, 0.9476, 0.9507, 0.9554, 0.9478, 0.9475, 0.9364, 0.9449, 0.9422, 0.9458, 0.9414, 0.947, 0.9447, 0.9455, 0.9414, 0.947, 0.9422, 0.9458, 0.7627, 0.9403, 0.7537, 0.9404, 0.7625, 0.9353, 0.7632, 0.9297, 0.7632, 0.9339, 0.753, 0.9284, 0.8425, 0.9976, 0.8405, 0.9932, 0.8436, 0.9947, 0.7632, 0.921, 0.7545, 0.9271, 0.7575, 0.9212, 0.8425, 0.9976, 0.8396, 0.9969, 0.8405, 0.9932, 0.7632, 0.9339, 0.7545, 0.9336, 0.753, 0.9284, 0.7625, 0.9353, 0.7537, 0.9404, 0.753, 0.935, 0.7636, 0.9341, 0.7627, 0.9403, 0.7625, 0.9353, 0.7632, 0.9339, 0.7625, 0.9353, 0.7545, 0.9336, 0.7634, 0.9273, 0.7545, 0.9271, 0.7632, 0.921, 0.7687, 0.9404, 0.7705, 0.9354, 0.7701, 0.9421, 0.7634, 0.9273, 0.753, 0.9284, 0.7545, 0.9271, 0.7542, 0.9222, 0.7545, 0.9271, 0.753, 0.9284, 0.7529, 0.921, 0.7542, 0.9222, 0.753, 0.9284, 0.7537, 0.9404, 0.7524, 0.9409, 0.753, 0.935, 0.7686, 0.9428, 0.7687, 0.9404, 0.7701, 0.9421, 0.753, 0.935, 0.753, 0.9284, 0.7545, 0.9336, 0.7625, 0.9353, 0.753, 0.935, 0.7545, 0.9336, 0.7683, 0.9341, 0.7647, 0.9355, 0.7636, 0.9341, 0.7634, 0.9273, 0.7632, 0.9297, 0.753, 0.9284, 0.7647, 0.9355, 0.7683, 0.9341, 0.7691, 0.9356, 0.7627, 0.9424, 0.7627, 0.9403, 0.764, 0.9413, 0.7691, 0.9356, 0.7683, 0.9341, 0.7705, 0.9354, 0.7575, 0.9212, 0.7545, 0.9271, 0.7542, 0.9222, 0.8286, 0.9962, 0.8249, 0.9936, 0.8283, 0.9928, 0.9739, 0.9519, 0.9652, 0.9522, 0.9651, 0.9472, 0.9741, 0.9473, 0.9739, 0.9519, 0.9651, 0.9472, 0.9738, 0.9537, 0.9735, 0.9578, 0.9649, 0.9579, 0.9738, 0.9537, 0.9649, 0.9579, 0.9653, 0.954, 0.826, 0.9968, 0.8249, 0.9936, 0.8286, 0.9962, 0.9653, 0.954, 0.9649, 0.9579, 0.9635, 0.9592, 0.9739, 0.9519, 0.9738, 0.9537, 0.9652, 0.9522, 0.966, 0.9461, 0.9744, 0.946, 0.9651, 0.9472, 0.9637, 0.9403, 0.966, 0.9461, 0.9639, 0.947, 0.9638, 0.9525, 0.9653, 0.954, 0.9635, 0.9592, 0.9738, 0.9537, 0.9653, 0.954, 0.9652, 0.9522, 0.9642, 0.9336, 0.9652, 0.939, 0.9637, 0.9403, 0.9642, 0.9336, 0.9637, 0.9403, 0.9627, 0.9337, 0.9649, 0.9579, 0.9643, 0.9605, 0.9635, 0.9592, 0.9652, 0.9522, 0.9653, 0.954, 0.9638, 0.9525, 0.9651, 0.9472, 0.9652, 0.9522, 0.9638, 0.9525, 0.9744, 0.946, 0.9741, 0.9473, 0.9651, 0.9472, 0.9704, 0.9595, 0.9649, 0.9579, 0.9735, 0.9578, 0.9651, 0.9472, 0.9639, 0.947, 0.966, 0.9461, 0.9639, 0.947, 0.9651, 0.9472, 0.9638, 0.9525, 0.9509, 0.9376, 0.9511, 0.9452, 0.946, 0.9377, 0.9511, 0.9452, 0.9447, 0.9455, 0.946, 0.9377, 0.952, 0.9361, 0.9441, 0.9338, 0.945, 0.9286, 0.9416, 0.9353, 0.9364, 0.9449, 0.9358, 0.9359, 0.9285, 0.9942, 0.928, 0.9894, 0.9319, 0.9891, 0.9285, 0.9942, 0.9319, 0.9891, 0.9314, 0.9945, 0.952, 0.9361, 0.945, 0.9286, 0.9507, 0.9285, 0.9439, 0.937, 0.9422, 0.9458, 0.9364, 0.9449, 0.9439, 0.937, 0.946, 0.9377, 0.9447, 0.9455, 0.9471, 0.9362, 0.9441, 0.9338, 0.952, 0.9361, 0.9439, 0.937, 0.9447, 0.9455, 0.9422, 0.9458, 0.9447, 0.949, 0.9447, 0.9455, 0.9478, 0.9475, 0.9511, 0.9452, 0.9478, 0.9475, 0.9447, 0.9455, 0.945, 0.9286, 0.9441, 0.9338, 0.9432, 0.9279, 0.9503, 0.9262, 0.945, 0.9286, 0.9432, 0.9279, 0.9349, 0.9459, 0.9358, 0.9359, 0.9364, 0.9449, 0.9364, 0.9449, 0.9414, 0.947, 0.9349, 0.9459, 0.9439, 0.937, 0.9364, 0.9449, 0.9416, 0.9353, 0.9471, 0.9362, 0.9439, 0.937, 0.9441, 0.9338, 0.9471, 0.9362, 0.9509, 0.9376, 0.946, 0.9377, 0.9471, 0.9362, 0.946, 0.9377, 0.9439, 0.937, 0.9613, 0.9387, 0.9609, 0.9476, 0.9594, 0.9482, 0.9442, 0.9554, 0.9507, 0.9554, 0.9495, 0.9562, 0.9507, 0.9285, 0.945, 0.9286, 0.9503, 0.9262, 0.952, 0.9361, 0.9509, 0.9376, 0.9471, 0.9362, 0.9364, 0.9449, 0.9422, 0.9458, 0.9414, 0.947, 0.9447, 0.9455, 0.9414, 0.947, 0.9422, 0.9458, 0.8656, 0.9732, 0.8602, 0.9712, 0.8656, 0.9621, 0.8609, 0.9634, 0.8593, 0.9617, 0.8656, 0.9621, 0.8589, 0.9726, 0.8591, 0.9759, 0.8523, 0.9722, 0.9557, 0.9814, 0.9525, 0.985, 0.953, 0.9791, 0.8542, 0.9602, 0.8548, 0.9564, 0.8611, 0.9561, 0.9557, 0.9814, 0.9554, 0.9852, 0.9525, 0.985, 0.8523, 0.9722, 0.8591, 0.9759, 0.8525, 0.9792, 0.8593, 0.9617, 0.8542, 0.9602, 0.8611, 0.9561, 0.859, 0.9632, 0.8523, 0.9722, 0.8535, 0.9623, 0.8535, 0.9623, 0.8542, 0.9602, 0.8593, 0.9617, 0.8548, 0.9564, 0.8544, 0.9551, 0.8598, 0.955, 0.9567, 0.9796, 0.9563, 0.9856, 0.9557, 0.9814, 0.953, 0.9791, 0.9567, 0.9796, 0.9557, 0.9814, 0.8602, 0.9712, 0.8609, 0.9634, 0.8656, 0.9621, 0.8589, 0.9726, 0.859, 0.9632, 0.8609, 0.9634, 0.8589, 0.9726, 0.8602, 0.9712, 0.8623, 0.9734, 0.8589, 0.9726, 0.8609, 0.9634, 0.8602, 0.9712, 0.8445, 0.9714, 0.8459, 0.9609, 0.846, 0.971, 0.9563, 0.9856, 0.9554, 0.9852, 0.9557, 0.9814, 0.8548, 0.9564, 0.8598, 0.955, 0.8611, 0.9561, 0.859, 0.9632, 0.8593, 0.9617, 0.8609, 0.9634, 0.8593, 0.9617, 0.859, 0.9632, 0.8535, 0.9623, 0.8623, 0.9734, 0.8602, 0.9712, 0.8656, 0.9732, 0.8591, 0.9759, 0.8592, 0.9792, 0.8525, 0.9792, 0.8548, 0.9564, 0.8542, 0.9602, 0.8531, 0.9566, 0.8548, 0.9564, 0.8531, 0.9566, 0.8544, 0.9551, 0.9509, 0.9376, 0.9511, 0.9452, 0.946, 0.9377, 0.9548, 0.9467, 0.96, 0.9388, 0.9594, 0.9482, 0.9511, 0.9452, 0.9447, 0.9455, 0.946, 0.9377, 0.952, 0.9361, 0.9441, 0.9338, 0.945, 0.9286, 0.9285, 0.9942, 0.928, 0.9894, 0.9319, 0.9891, 0.9285, 0.9942, 0.9319, 0.9891, 0.9314, 0.9945, 0.9478, 0.9475, 0.9507, 0.9554, 0.9447, 0.949, 0.9548, 0.9467, 0.9523, 0.9375, 0.96, 0.9388, 0.952, 0.9361, 0.945, 0.9286, 0.9507, 0.9285, 0.9447, 0.949, 0.9507, 0.9554, 0.9442, 0.9554, 0.9471, 0.9362, 0.9441, 0.9338, 0.952, 0.9361, 0.9548, 0.9467, 0.9594, 0.9482, 0.9514, 0.9476, 0.9548, 0.9467, 0.9511, 0.9452, 0.9523, 0.9375, 0.9548, 0.9467, 0.9514, 0.9476, 0.9511, 0.9452, 0.9511, 0.9452, 0.9478, 0.9475, 0.9447, 0.9455, 0.9503, 0.9262, 0.945, 0.9286, 0.9432, 0.9279, 0.9471, 0.9362, 0.9509, 0.9376, 0.946, 0.9377, 0.9613, 0.9387, 0.9609, 0.9476, 0.9594, 0.9482, 0.9442, 0.9554, 0.9507, 0.9554, 0.9495, 0.9562, 0.9523, 0.9375, 0.96, 0.9368, 0.96, 0.9388, 0.9507, 0.9285, 0.945, 0.9286, 0.9503, 0.9262, 0.96, 0.9388, 0.96, 0.9368, 0.9613, 0.9387, 0.9594, 0.9482, 0.96, 0.9388, 0.9613, 0.9387, 0.9478, 0.9475, 0.9511, 0.9452, 0.9514, 0.9476, 0.9514, 0.9476, 0.9507, 0.9554, 0.9478, 0.9475, 0.952, 0.9361, 0.9509, 0.9376, 0.9471, 0.9362, 0.9523, 0.9375, 0.9511, 0.9452, 0.9509, 0.9376, 0.9523, 0.9375, 0.952, 0.9361, 0.96, 0.9368, 0.9523, 0.9375, 0.9509, 0.9376, 0.952, 0.9361, 0.8339, 0.9567, 0.8334, 0.9585, 0.8269, 0.957, 0.8362, 0.9387, 0.8352, 0.9429, 0.8295, 0.9379, 0.7524, 0.9828, 0.7523, 0.9769, 0.7559, 0.9788, 0.8352, 0.9429, 0.8284, 0.9427, 0.8295, 0.9379, 0.8239, 0.9428, 0.8261, 0.9555, 0.8212, 0.9551, 0.8269, 0.957, 0.8334, 0.9585, 0.8268, 0.9626, 0.8278, 0.9555, 0.8337, 0.9444, 0.8339, 0.9567, 0.8239, 0.9428, 0.8212, 0.9551, 0.8215, 0.943, 0.8278, 0.9555, 0.8288, 0.9443, 0.8337, 0.9444, 0.8239, 0.9428, 0.8284, 0.9427, 0.8271, 0.9452, 0.8271, 0.9452, 0.8261, 0.9555, 0.8239, 0.9428, 0.8271, 0.9452, 0.8288, 0.9443, 0.8278, 0.9555, 0.8269, 0.957, 0.8278, 0.9555, 0.8339, 0.9567, 0.8271, 0.9452, 0.8278, 0.9555, 0.8261, 0.9555, 0.7559, 0.9788, 0.7523, 0.9769, 0.7551, 0.9759, 0.8268, 0.9626, 0.8334, 0.9585, 0.8332, 0.963, 0.8215, 0.943, 0.8212, 0.9551, 0.82, 0.9536, 0.7523, 0.9769, 0.7521, 0.9754, 0.7551, 0.9759, 0.8352, 0.9429, 0.8337, 0.9444, 0.8284, 0.9427, 0.82, 0.9536, 0.8212, 0.9551, 0.8208, 0.9565, 0.8212, 0.9551, 0.8261, 0.9555, 0.8208, 0.9565, 0.8278, 0.9555, 0.8269, 0.957, 0.8261, 0.9555, 0.8269, 0.957, 0.8208, 0.9565, 0.8261, 0.9555, 0.8271, 0.9452, 0.8284, 0.9427, 0.8288, 0.9443, 0.8337, 0.9444, 0.8288, 0.9443, 0.8284, 0.9427, 0.8295, 0.9379, 0.8278, 0.9385, 0.8292, 0.9364, 0.8284, 0.9427, 0.8278, 0.9385, 0.8295, 0.9379, 0.8268, 0.9626, 0.8332, 0.963, 0.8322, 0.9643, 0.935, 0.9587, 0.9361, 0.9539, 0.9426, 0.9587, 0.943, 0.9757, 0.9379, 0.9764, 0.935, 0.9718, 0.9564, 0.9871, 0.9525, 0.9914, 0.9531, 0.9869, 0.9419, 0.9602, 0.9357, 0.9696, 0.9348, 0.9604, 0.935, 0.9718, 0.9421, 0.9709, 0.943, 0.9757, 0.9564, 0.9871, 0.9562, 0.9924, 0.9525, 0.9914, 0.9419, 0.9602, 0.9409, 0.9696, 0.9357, 0.9696, 0.9473, 0.9711, 0.9427, 0.9687, 0.948, 0.9612, 0.9435, 0.9596, 0.948, 0.9612, 0.9427, 0.9687, 0.9426, 0.9587, 0.9361, 0.9539, 0.9412, 0.9532, 0.9409, 0.9696, 0.935, 0.9718, 0.9357, 0.9696, 0.9427, 0.9687, 0.9409, 0.9696, 0.9419, 0.9602, 0.935, 0.9718, 0.9409, 0.9696, 0.9421, 0.9709, 0.9412, 0.9532, 0.9361, 0.9539, 0.9343, 0.9527, 0.943, 0.9757, 0.9423, 0.9777, 0.9379, 0.9764, 0.9473, 0.9711, 0.948, 0.9612, 0.9488, 0.9697, 0.9353, 0.9761, 0.935, 0.9718, 0.9379, 0.9764, 0.9296, 0.9702, 0.928, 0.9695, 0.9281, 0.9614, 0.9488, 0.9697, 0.948, 0.9612, 0.9494, 0.9601, 0.9435, 0.9596, 0.9494, 0.9601, 0.948, 0.9612, 0.9435, 0.9596, 0.9427, 0.9687, 0.9419, 0.9602, 0.9419, 0.9602, 0.935, 0.9587, 0.9426, 0.9587, 0.9421, 0.9709, 0.9427, 0.9687, 0.9473, 0.9711, 0.9409, 0.9696, 0.9427, 0.9687, 0.9421, 0.9709, 0.9419, 0.9602, 0.9348, 0.9604, 0.935, 0.9587, 0.9423, 0.9777, 0.9361, 0.9778, 0.9379, 0.9764, 0.9361, 0.9778, 0.9353, 0.9761, 0.9379, 0.9764, 0.859, 0.9632, 0.8589, 0.9726, 0.8523, 0.9722, 0.8656, 0.9732, 0.8602, 0.9712, 0.8656, 0.9621, 0.8609, 0.9634, 0.8593, 0.9617, 0.8656, 0.9621, 0.8589, 0.9726, 0.8591, 0.9759, 0.8523, 0.9722, 0.9557, 0.9814, 0.9525, 0.985, 0.953, 0.9791, 0.8542, 0.9602, 0.8548, 0.9564, 0.8611, 0.9561, 0.9557, 0.9814, 0.9554, 0.9852, 0.9525, 0.985, 0.8523, 0.9722, 0.8591, 0.9759, 0.8525, 0.9792, 0.8593, 0.9617, 0.8542, 0.9602, 0.8611, 0.9561, 0.859, 0.9632, 0.8523, 0.9722, 0.8535, 0.9623, 0.8535, 0.9623, 0.8542, 0.9602, 0.8593, 0.9617, 0.8548, 0.9564, 0.8544, 0.9551, 0.8598, 0.955, 0.846, 0.971, 0.8459, 0.9609, 0.8479, 0.9612, 0.9567, 0.9796, 0.9563, 0.9856, 0.9557, 0.9814, 0.953, 0.9791, 0.9567, 0.9796, 0.9557, 0.9814, 0.8602, 0.9712, 0.8609, 0.9634, 0.8656, 0.9621, 0.8589, 0.9726, 0.859, 0.9632, 0.8609, 0.9634, 0.8589, 0.9726, 0.8602, 0.9712, 0.8623, 0.9734, 0.8589, 0.9726, 0.8609, 0.9634, 0.8602, 0.9712, 0.8445, 0.9714, 0.8459, 0.9609, 0.846, 0.971, 0.9563, 0.9856, 0.9554, 0.9852, 0.9557, 0.9814, 0.8548, 0.9564, 0.8598, 0.955, 0.8611, 0.9561, 0.859, 0.9632, 0.8593, 0.9617, 0.8609, 0.9634, 0.8593, 0.9617, 0.859, 0.9632, 0.8535, 0.9623, 0.8623, 0.9734, 0.8602, 0.9712, 0.8656, 0.9732, 0.8591, 0.9759, 0.8592, 0.9792, 0.8525, 0.9792, 0.8548, 0.9564, 0.8542, 0.9602, 0.8531, 0.9566, 0.8548, 0.9564, 0.8531, 0.9566, 0.8544, 0.9551, 1.002, 0.8844, 0.7537, 0.8844, 0.7516, 0.7516, 1.001, 0.7545])
_uv.active_render = True
_uv = me_untitled.uv_layers.new(name='uvSet')
_uv.uv.foreach_set('vector', [0.4885, 0.6137, 0.4834, 0.6313, 0.4195, 0.6165, 0.5107, 0.437, 0.5012, 0.4786, 0.4451, 0.4295, 0.3666, 0.4801, 0.3525, 0.5825, 0.2954, 0.5392, 0.5166, 0.6124, 0.5018, 0.5004, 0.5463, 0.4826, 0.5012, 0.4786, 0.4349, 0.4762, 0.4451, 0.4295, 0.4195, 0.6165, 0.4834, 0.6313, 0.4188, 0.6717, 0.5522, 0.6229, 0.5166, 0.6124, 0.5521, 0.5682, 0.5166, 0.6124, 0.5463, 0.4826, 0.5521, 0.5682, 0.3666, 0.4801, 0.2954, 0.5392, 0.3083, 0.4729, 0.4284, 0.6017, 0.4864, 0.4928, 0.4885, 0.6137, 0.4885, 0.6137, 0.5018, 0.5004, 0.5166, 0.6124, 0.5018, 0.5004, 0.5012, 0.4786, 0.5463, 0.4826, 0.4885, 0.6137, 0.4864, 0.4928, 0.5018, 0.5004, 0.4451, 0.4295, 0.442, 0.4145, 0.5031, 0.4211, 0.4284, 0.6017, 0.4383, 0.4919, 0.4864, 0.4928, 0.4195, 0.6165, 0.4284, 0.6017, 0.4885, 0.6137, 0.2954, 0.5392, 0.3525, 0.5825, 0.3006, 0.5909, 0.4188, 0.6717, 0.4834, 0.6313, 0.4815, 0.6755, 0.3666, 0.4801, 0.3639, 0.598, 0.3525, 0.5825, 0.3525, 0.5825, 0.3515, 0.6088, 0.3006, 0.5909, 0.5031, 0.4211, 0.5107, 0.437, 0.4451, 0.4295, 0.5622, 0.49, 0.5521, 0.5682, 0.5463, 0.4826, 0.5018, 0.5004, 0.4864, 0.4928, 0.5012, 0.4786, 0.5012, 0.4786, 0.4864, 0.4928, 0.4349, 0.4762, 0.3525, 0.5825, 0.3639, 0.598, 0.3601, 0.6121, 0.4834, 0.6313, 0.4971, 0.6413, 0.4815, 0.6755, 0.4885, 0.6137, 0.4971, 0.6413, 0.4834, 0.6313, 0.4864, 0.4928, 0.4383, 0.4919, 0.4349, 0.4762, 0.4451, 0.4295, 0.4292, 0.4356, 0.442, 0.4145, 0.4349, 0.4762, 0.4292, 0.4356, 0.4451, 0.4295, 0.5522, 0.6229, 0.5521, 0.5682, 0.5657, 0.6137, 0.4188, 0.6717, 0.4815, 0.6755, 0.4715, 0.6884, 0.5657, 0.6137, 0.5521, 0.5682, 0.5612, 0.5597, 0.5612, 0.5597, 0.5521, 0.5682, 0.5622, 0.49, 0.9256, 0.7864, 0.9324, 0.8373, 0.8872, 0.8653, 0.8657, 0.7298, 0.7913, 0.6601, 0.8692, 0.6713, 0.7754, 0.8676, 0.8717, 0.9178, 0.7852, 0.9333, 0.774, 0.7972, 0.8663, 0.8587, 0.7754, 0.8676, 0.8717, 0.9178, 0.7754, 0.8676, 0.878, 0.8769, 0.8872, 0.8653, 0.8782, 0.7954, 0.9256, 0.7864, 0.8657, 0.7298, 0.7731, 0.7239, 0.7913, 0.6601, 0.774, 0.7972, 0.8655, 0.8076, 0.8663, 0.8587, 0.8655, 0.8076, 0.8872, 0.8653, 0.8663, 0.8587, 0.8663, 0.8587, 0.878, 0.8769, 0.7754, 0.8676, 0.8872, 0.8653, 0.8655, 0.8076, 0.8782, 0.7954, 0.7117, 0.8546, 0.7592, 0.8653, 0.7006, 0.8723, 0.7048, 0.8042, 0.7117, 0.8546, 0.7006, 0.8723, 0.9256, 0.7864, 0.9451, 0.7934, 0.9324, 0.8373, 0.8809, 0.7443, 0.7832, 0.7377, 0.8657, 0.7298, 0.93, 0.8627, 0.8872, 0.8653, 0.9324, 0.8373, 0.8717, 0.9178, 0.8648, 0.9336, 0.7852, 0.9333, 0.8657, 0.7298, 0.7832, 0.7377, 0.7731, 0.7239, 0.774, 0.7972, 0.7592, 0.8653, 0.7593, 0.7909, 0.774, 0.7972, 0.7754, 0.8676, 0.7592, 0.8653, 0.7754, 0.8676, 0.7852, 0.9333, 0.7674, 0.8819, 0.9451, 0.7934, 0.9462, 0.8544, 0.9324, 0.8373, 0.9462, 0.8544, 0.93, 0.8627, 0.9324, 0.8373, 0.2602, 0.7511, 0.3526, 0.7516, 0.348, 0.8162, 0.2669, 0.8132, 0.3368, 0.8781, 0.2406, 0.8593, 0.3526, 0.7516, 0.3843, 0.7501, 0.348, 0.8162, 0.3235, 0.6706, 0.2569, 0.6194, 0.3595, 0.6202, 0.2304, 0.7979, 0.1939, 0.7921, 0.1906, 0.73, 0.3235, 0.6706, 0.2571, 0.6707, 0.2569, 0.6194, 0.2669, 0.8132, 0.348, 0.8162, 0.3368, 0.8781, 0.348, 0.8162, 0.3843, 0.7501, 0.4171, 0.8139, 0.2453, 0.7477, 0.2304, 0.7979, 0.1906, 0.73, 0.2602, 0.7511, 0.348, 0.8162, 0.2512, 0.8043, 0.2512, 0.8043, 0.2304, 0.7979, 0.2453, 0.7477, 0.2512, 0.8043, 0.1959, 0.8089, 0.2304, 0.7979, 0.1939, 0.7921, 0.1807, 0.7955, 0.1799, 0.743, 0.3368, 0.8781, 0.2378, 0.8788, 0.2406, 0.8593, 0.3575, 0.6855, 0.2504, 0.6862, 0.3235, 0.6706, 0.3595, 0.6202, 0.3575, 0.6855, 0.3235, 0.6706, 0.3402, 0.8933, 0.2378, 0.8788, 0.3368, 0.8781, 0.348, 0.8162, 0.4171, 0.8139, 0.4093, 0.8273, 0.2504, 0.6862, 0.2571, 0.6707, 0.3235, 0.6706, 0.1939, 0.7921, 0.1799, 0.743, 0.1906, 0.73, 0.2453, 0.7477, 0.2602, 0.7511, 0.2512, 0.8043, 0.2512, 0.8043, 0.348, 0.8162, 0.2669, 0.8132, 0.2512, 0.8043, 0.2669, 0.8132, 0.2406, 0.8593, 0.3843, 0.7501, 0.4171, 0.7484, 0.4171, 0.8139, 0.1939, 0.7921, 0.2304, 0.7979, 0.1959, 0.8089, 0.1939, 0.7921, 0.1959, 0.8089, 0.1807, 0.7955, 0.1904, 0.8265, 0.1385, 0.8554, 0.1425, 0.7908, 0.1068, 0.8255, 0.1425, 0.7908, 0.1385, 0.8554, 0.051, 0.8702, 0.09871, 0.9102, 0.05791, 0.9534, 0.1965, 0.9086, 0.2211, 0.9495, 0.1581, 0.9582, 0.1169, 0.9096, 0.1965, 0.9086, 0.1531, 0.9397, 0.1341, 0.8676, 0.09871, 0.9102, 0.07092, 0.8685, 0.1169, 0.9096, 0.1495, 0.8734, 0.1965, 0.9086, 0.1581, 0.9582, 0.2211, 0.9495, 0.1969, 0.996, 0.1594, 0.7881, 0.1904, 0.8265, 0.1425, 0.7908, 0.07092, 0.8685, 0.09154, 0.8256, 0.1341, 0.8676, 0.051, 0.8702, 0.07092, 0.8685, 0.09871, 0.9102, 0.09871, 0.9102, 0.1341, 0.8676, 0.1169, 0.9096, 0.09871, 0.9102, 0.1169, 0.9096, 0.1433, 0.9549, 0.09154, 0.8256, 0.1068, 0.8255, 0.1341, 0.8676, 0.051, 0.8702, 0.05791, 0.9534, 0.02316, 0.9171, 0.003846, 0.9166, 0.02316, 0.9171, 0.04422, 0.9577, 0.1433, 0.9549, 0.1169, 0.9096, 0.1531, 0.9397, 0.1965, 0.9086, 0.1581, 0.9582, 0.1531, 0.9397, 0.1581, 0.9582, 0.1433, 0.9549, 0.1531, 0.9397, 0.02316, 0.9171, 0.05791, 0.9534, 0.04422, 0.9577, 0.1169, 0.9096, 0.1341, 0.8676, 0.1495, 0.8734, 0.1495, 0.8734, 0.1385, 0.8554, 0.1904, 0.8265, 0.1341, 0.8676, 0.1068, 0.8255, 0.1385, 0.8554, 0.1341, 0.8676, 0.1385, 0.8554, 0.1495, 0.8734, 0.4144, 0.1035, 0.4887, 0.1127, 0.4081, 0.1515, 0.4887, 0.1127, 0.4825, 0.1747, 0.4081, 0.1515, 0.3787, 0.1902, 0.4647, 0.2547, 0.3772, 0.2482, 0.4569, 0.3189, 0.3728, 0.3148, 0.3772, 0.2482, 0.4569, 0.3189, 0.3772, 0.2482, 0.4712, 0.2707, 0.5056, 0.1482, 0.5869, 0.1306, 0.5158, 0.1803, 0.4013, 0.09081, 0.319, 0.1485, 0.3255, 0.09241, 0.3987, 0.1708, 0.4814, 0.1999, 0.4647, 0.2547, 0.5158, 0.1803, 0.5869, 0.1306, 0.5773, 0.1935, 0.3987, 0.1708, 0.4081, 0.1515, 0.4825, 0.1747, 0.3957, 0.1385, 0.3682, 0.1644, 0.4013, 0.09081, 0.3987, 0.1708, 0.4825, 0.1747, 0.4814, 0.1999, 0.5158, 0.1803, 0.4825, 0.1747, 0.5056, 0.1482, 0.4887, 0.1127, 0.5056, 0.1482, 0.4825, 0.1747, 0.319, 0.1485, 0.3682, 0.1644, 0.3092, 0.165, 0.303, 0.09356, 0.319, 0.1485, 0.3092, 0.165, 0.4712, 0.2707, 0.3772, 0.2482, 0.4647, 0.2547, 0.4647, 0.2547, 0.4924, 0.2088, 0.4712, 0.2707, 0.3987, 0.1708, 0.4647, 0.2547, 0.3787, 0.1902, 0.3957, 0.1385, 0.3987, 0.1708, 0.3682, 0.1644, 0.3957, 0.1385, 0.4144, 0.1035, 0.4081, 0.1515, 0.3957, 0.1385, 0.4081, 0.1515, 0.3987, 0.1708, 0.4399, 0.003968, 0.5257, 0.02056, 0.5296, 0.03589, 0.5773, 0.1935, 0.5869, 0.1306, 0.5926, 0.1433, 0.3255, 0.09241, 0.319, 0.1485, 0.303, 0.09356, 0.4392, 0.01683, 0.4189, 0.01438, 0.4399, 0.003968, 0.5296, 0.03589, 0.4392, 0.01683, 0.4399, 0.003968, 0.5056, 0.1482, 0.4887, 0.1127, 0.5123, 0.1133, 0.5123, 0.1133, 0.5869, 0.1306, 0.5056, 0.1482, 0.4647, 0.2547, 0.4814, 0.1999, 0.4924, 0.2088, 0.4825, 0.1747, 0.4924, 0.2088, 0.4814, 0.1999, 0.8707, 0.4669, 0.7885, 0.4346, 0.8868, 0.4202, 0.9135, 0.3718, 0.8978, 0.4098, 0.8262, 0.3212, 0.8018, 0.2391, 0.8262, 0.3212, 0.7755, 0.2877, 0.9448, 0.2923, 0.8436, 0.3169, 0.8928, 0.2737, 0.8018, 0.2391, 0.8509, 0.2569, 0.8262, 0.3212, 0.8978, 0.4098, 0.8205, 0.3757, 0.8262, 0.3212, 0.8868, 0.4202, 0.7885, 0.4346, 0.8018, 0.3828, 0.901, 0.4139, 0.8707, 0.4669, 0.8868, 0.4202, 0.8978, 0.4098, 0.8868, 0.4202, 0.8205, 0.3757, 0.9234, 0.3512, 0.8436, 0.3169, 0.9448, 0.2923, 0.9247, 0.4892, 0.9591, 0.4505, 0.9313, 0.5097, 0.9234, 0.3512, 0.8262, 0.3212, 0.8436, 0.3169, 0.8588, 0.2713, 0.8436, 0.3169, 0.8262, 0.3212, 0.8509, 0.2569, 0.8588, 0.2713, 0.8262, 0.3212, 0.7885, 0.4346, 0.7744, 0.4344, 0.8018, 0.3828, 0.9147, 0.5109, 0.9247, 0.4892, 0.9313, 0.5097, 0.8018, 0.3828, 0.8262, 0.3212, 0.8205, 0.3757, 0.8868, 0.4202, 0.8018, 0.3828, 0.8205, 0.3757, 0.9434, 0.4304, 0.9058, 0.43, 0.901, 0.4139, 0.9234, 0.3512, 0.9135, 0.3718, 0.8262, 0.3212, 0.9058, 0.43, 0.9434, 0.4304, 0.9459, 0.4472, 0.8625, 0.4851, 0.8707, 0.4669, 0.8787, 0.4801, 0.9459, 0.4472, 0.9434, 0.4304, 0.9591, 0.4505, 0.8928, 0.2737, 0.8436, 0.3169, 0.8588, 0.2713, 0.1107, 0.343, 0.1263, 0.4213, 0.0739, 0.3897, 0.2467, 0.3941, 0.1664, 0.366, 0.1835, 0.3203, 0.2647, 0.3533, 0.2467, 0.3941, 0.1835, 0.3203, 0.2397, 0.4104, 0.2214, 0.4468, 0.143, 0.4168, 0.2397, 0.4104, 0.143, 0.4168, 0.1606, 0.3823, 0.1522, 0.365, 0.1263, 0.4213, 0.1107, 0.343, 0.1606, 0.3823, 0.143, 0.4168, 0.1263, 0.4213, 0.2467, 0.3941, 0.2397, 0.4104, 0.1664, 0.366, 0.1955, 0.3126, 0.2723, 0.3422, 0.1835, 0.3203, 0.1959, 0.2519, 0.1955, 0.3126, 0.1733, 0.3132, 0.1522, 0.365, 0.1606, 0.3823, 0.1263, 0.4213, 0.2397, 0.4104, 0.1606, 0.3823, 0.1664, 0.366, 0.2245, 0.193, 0.2144, 0.2458, 0.1959, 0.2519, 0.2245, 0.193, 0.1959, 0.2519, 0.211, 0.1889, 0.143, 0.4168, 0.1284, 0.4376, 0.1263, 0.4213, 0.1664, 0.366, 0.1606, 0.3823, 0.1522, 0.365, 0.1835, 0.3203, 0.1664, 0.366, 0.1522, 0.365, 0.2723, 0.3422, 0.2647, 0.3533, 0.1835, 0.3203, 0.1871, 0.4507, 0.143, 0.4168, 0.2214, 0.4468, 0.1835, 0.3203, 0.1733, 0.3132, 0.1955, 0.3126, 0.1733, 0.3132, 0.1835, 0.3203, 0.1522, 0.365, 0.7135, 0.1035, 0.7879, 0.1127, 0.7072, 0.1515, 0.7879, 0.1127, 0.7817, 0.1747, 0.7072, 0.1515, 0.7005, 0.09081, 0.6674, 0.1644, 0.6181, 0.1485, 0.6778, 0.1902, 0.7639, 0.2547, 0.6764, 0.2482, 0.756, 0.3189, 0.672, 0.3148, 0.6764, 0.2482, 0.756, 0.3189, 0.6764, 0.2482, 0.7703, 0.2707, 0.7005, 0.09081, 0.6181, 0.1485, 0.6246, 0.09241, 0.6979, 0.1708, 0.7806, 0.1999, 0.7639, 0.2547, 0.6979, 0.1708, 0.7072, 0.1515, 0.7817, 0.1747, 0.6949, 0.1385, 0.6674, 0.1644, 0.7005, 0.09081, 0.6979, 0.1708, 0.7817, 0.1747, 0.7806, 0.1999, 0.815, 0.1803, 0.7817, 0.1747, 0.8048, 0.1482, 0.7879, 0.1127, 0.8048, 0.1482, 0.7817, 0.1747, 0.6181, 0.1485, 0.6674, 0.1644, 0.6083, 0.165, 0.6021, 0.09356, 0.6181, 0.1485, 0.6083, 0.165, 0.7703, 0.2707, 0.6764, 0.2482, 0.7639, 0.2547, 0.7639, 0.2547, 0.7915, 0.2088, 0.7703, 0.2707, 0.6979, 0.1708, 0.7639, 0.2547, 0.6778, 0.1902, 0.6949, 0.1385, 0.6979, 0.1708, 0.6674, 0.1644, 0.6949, 0.1385, 0.7135, 0.1035, 0.7072, 0.1515, 0.6949, 0.1385, 0.7072, 0.1515, 0.6979, 0.1708, 0.7391, 0.003968, 0.8248, 0.02056, 0.8288, 0.03589, 0.8764, 0.1935, 0.886, 0.1306, 0.8917, 0.1433, 0.6246, 0.09241, 0.6181, 0.1485, 0.6021, 0.09356, 0.7005, 0.09081, 0.7135, 0.1035, 0.6949, 0.1385, 0.7639, 0.2547, 0.7806, 0.1999, 0.7915, 0.2088, 0.7817, 0.1747, 0.7915, 0.2088, 0.7806, 0.1999, 0.6517, 0.2695, 0.6322, 0.325, 0.5396, 0.2703, 0.5515, 0.3184, 0.5343, 0.3347, 0.5396, 0.2703, 0.6466, 0.3387, 0.6797, 0.3372, 0.6417, 0.4063, 0.6161, 0.2539, 0.5464, 0.2004, 0.6538, 0.2011, 0.5186, 0.3871, 0.4805, 0.3811, 0.4769, 0.3161, 0.6161, 0.2539, 0.5465, 0.254, 0.5464, 0.2004, 0.6417, 0.4063, 0.6797, 0.3372, 0.7141, 0.4039, 0.5343, 0.3347, 0.5186, 0.3871, 0.4769, 0.3161, 0.5498, 0.3382, 0.6417, 0.4063, 0.5404, 0.3939, 0.5404, 0.3939, 0.5186, 0.3871, 0.5343, 0.3347, 0.4805, 0.3811, 0.4666, 0.3846, 0.4658, 0.3297, 0.6517, 0.2695, 0.5396, 0.2703, 0.6161, 0.2539, 0.6538, 0.2011, 0.6517, 0.2695, 0.6161, 0.2539, 0.6322, 0.325, 0.5515, 0.3184, 0.5396, 0.2703, 0.6466, 0.3387, 0.5498, 0.3382, 0.5515, 0.3184, 0.6466, 0.3387, 0.6322, 0.325, 0.6547, 0.3043, 0.6466, 0.3387, 0.5515, 0.3184, 0.6322, 0.325, 0.6336, 0.487, 0.5264, 0.4719, 0.63, 0.4711, 0.5396, 0.2703, 0.5465, 0.254, 0.6161, 0.2539, 0.4805, 0.3811, 0.4658, 0.3297, 0.4769, 0.3161, 0.5498, 0.3382, 0.5343, 0.3347, 0.5515, 0.3184, 0.5343, 0.3347, 0.5498, 0.3382, 0.5404, 0.3939, 0.6547, 0.3043, 0.6322, 0.325, 0.6517, 0.2695, 0.6797, 0.3372, 0.7141, 0.3354, 0.7141, 0.4039, 0.4805, 0.3811, 0.5186, 0.3871, 0.4825, 0.3987, 0.4805, 0.3811, 0.4825, 0.3987, 0.4666, 0.3846, 0.1152, 0.1035, 0.1896, 0.1127, 0.1089, 0.1515, 0.2088, 0.07881, 0.14, 0.01683, 0.2305, 0.03589, 0.1896, 0.1127, 0.1834, 0.1747, 0.1089, 0.1515, 0.1022, 0.09081, 0.0691, 0.1644, 0.01986, 0.1485, 0.1578, 0.3189, 0.07367, 0.3148, 0.07808, 0.2482, 0.1578, 0.3189, 0.07808, 0.2482, 0.172, 0.2707, 0.2065, 0.1482, 0.2877, 0.1306, 0.2167, 0.1803, 0.2088, 0.07881, 0.1157, 0.08997, 0.14, 0.01683, 0.1022, 0.09081, 0.01986, 0.1485, 0.02631, 0.09241, 0.2167, 0.1803, 0.2877, 0.1306, 0.2781, 0.1935, 0.09658, 0.1385, 0.0691, 0.1644, 0.1022, 0.09081, 0.2088, 0.07881, 0.2305, 0.03589, 0.2132, 0.1133, 0.2088, 0.07881, 0.1896, 0.1127, 0.1157, 0.08997, 0.2088, 0.07881, 0.2132, 0.1133, 0.1896, 0.1127, 0.1896, 0.1127, 0.2065, 0.1482, 0.1834, 0.1747, 0.003846, 0.09356, 0.01986, 0.1485, 0.01001, 0.165, 0.09658, 0.1385, 0.1152, 0.1035, 0.1089, 0.1515, 0.1408, 0.003968, 0.2266, 0.02056, 0.2305, 0.03589, 0.2781, 0.1935, 0.2877, 0.1306, 0.2935, 0.1433, 0.1157, 0.08997, 0.1198, 0.01438, 0.14, 0.01683, 0.02631, 0.09241, 0.01986, 0.1485, 0.003846, 0.09356, 0.14, 0.01683, 0.1198, 0.01438, 0.1408, 0.003968, 0.2305, 0.03589, 0.14, 0.01683, 0.1408, 0.003968, 0.2065, 0.1482, 0.1896, 0.1127, 0.2132, 0.1133, 0.2132, 0.1133, 0.2877, 0.1306, 0.2065, 0.1482, 0.1022, 0.09081, 0.1152, 0.1035, 0.09658, 0.1385, 0.1157, 0.08997, 0.1896, 0.1127, 0.1152, 0.1035, 0.1157, 0.08997, 0.1022, 0.09081, 0.1198, 0.01438, 0.1157, 0.08997, 0.1152, 0.1035, 0.1022, 0.09081, 0.7669, 0.6496, 0.7617, 0.6673, 0.6978, 0.6524, 0.789, 0.473, 0.7796, 0.5146, 0.7235, 0.4655, 0.6449, 0.5161, 0.6308, 0.6185, 0.5737, 0.5751, 0.7796, 0.5146, 0.7132, 0.5121, 0.7235, 0.4655, 0.6685, 0.513, 0.6905, 0.6378, 0.6422, 0.634, 0.6978, 0.6524, 0.7617, 0.6673, 0.6971, 0.7077, 0.7068, 0.6377, 0.7647, 0.5288, 0.7669, 0.6496, 0.6685, 0.513, 0.6422, 0.634, 0.6449, 0.5161, 0.7068, 0.6377, 0.7166, 0.5278, 0.7647, 0.5288, 0.6685, 0.513, 0.7132, 0.5121, 0.6999, 0.5366, 0.6999, 0.5366, 0.6905, 0.6378, 0.6685, 0.513, 0.6999, 0.5366, 0.7166, 0.5278, 0.7068, 0.6377, 0.6978, 0.6524, 0.7068, 0.6377, 0.7669, 0.6496, 0.6999, 0.5366, 0.7068, 0.6377, 0.6905, 0.6378, 0.5737, 0.5751, 0.6308, 0.6185, 0.5789, 0.6269, 0.6971, 0.7077, 0.7617, 0.6673, 0.7598, 0.7115, 0.6449, 0.5161, 0.6422, 0.634, 0.6308, 0.6185, 0.6308, 0.6185, 0.6298, 0.6447, 0.5789, 0.6269, 0.7796, 0.5146, 0.7647, 0.5288, 0.7132, 0.5121, 0.6308, 0.6185, 0.6422, 0.634, 0.6385, 0.6481, 0.6422, 0.634, 0.6905, 0.6378, 0.6385, 0.6481, 0.7068, 0.6377, 0.6978, 0.6524, 0.6905, 0.6378, 0.6978, 0.6524, 0.6385, 0.6481, 0.6905, 0.6378, 0.6999, 0.5366, 0.7132, 0.5121, 0.7166, 0.5278, 0.7647, 0.5288, 0.7166, 0.5278, 0.7132, 0.5121, 0.7235, 0.4655, 0.7075, 0.4716, 0.7203, 0.4505, 0.7132, 0.5121, 0.7075, 0.4716, 0.7235, 0.4655, 0.6971, 0.7077, 0.7598, 0.7115, 0.7499, 0.7244, 0.4828, 0.8369, 0.4353, 0.8262, 0.4829, 0.7625, 0.6491, 0.758, 0.656, 0.8089, 0.6107, 0.8369, 0.5892, 0.7014, 0.5148, 0.6317, 0.5928, 0.6429, 0.4975, 0.7688, 0.5898, 0.8303, 0.499, 0.8392, 0.6107, 0.8369, 0.6018, 0.767, 0.6491, 0.758, 0.5892, 0.7014, 0.4966, 0.6955, 0.5148, 0.6317, 0.4975, 0.7688, 0.5891, 0.7792, 0.5898, 0.8303, 0.6044, 0.7159, 0.5809, 0.7617, 0.5068, 0.7093, 0.4919, 0.7537, 0.5068, 0.7093, 0.5809, 0.7617, 0.4829, 0.7625, 0.4353, 0.8262, 0.4284, 0.7758, 0.5891, 0.7792, 0.6107, 0.8369, 0.5898, 0.8303, 0.5809, 0.7617, 0.5891, 0.7792, 0.4975, 0.7688, 0.6107, 0.8369, 0.5891, 0.7792, 0.6018, 0.767, 0.4284, 0.7758, 0.4353, 0.8262, 0.4242, 0.8439, 0.6491, 0.758, 0.6687, 0.765, 0.656, 0.8089, 0.6044, 0.7159, 0.5068, 0.7093, 0.5892, 0.7014, 0.6536, 0.8343, 0.6107, 0.8369, 0.656, 0.8089, 0.5952, 0.8894, 0.5883, 0.9052, 0.5087, 0.9049, 0.5892, 0.7014, 0.5068, 0.7093, 0.4966, 0.6955, 0.4919, 0.7537, 0.4966, 0.6955, 0.5068, 0.7093, 0.4919, 0.7537, 0.5809, 0.7617, 0.4975, 0.7688, 0.4975, 0.7688, 0.4828, 0.8369, 0.4829, 0.7625, 0.6018, 0.767, 0.5809, 0.7617, 0.6044, 0.7159, 0.5891, 0.7792, 0.5809, 0.7617, 0.6018, 0.767, 0.4975, 0.7688, 0.499, 0.8392, 0.4828, 0.8369, 0.6687, 0.765, 0.6698, 0.826, 0.656, 0.8089, 0.6698, 0.826, 0.6536, 0.8343, 0.656, 0.8089, 0.0841, 0.6072, 0.1766, 0.6077, 0.1719, 0.6723, 0.1814, 0.5416, 0.1628, 0.5947, 0.0743, 0.5423, 0.08573, 0.5883, 0.06925, 0.6039, 0.0743, 0.5423, 0.1766, 0.6077, 0.2082, 0.6062, 0.1719, 0.6723, 0.1474, 0.5267, 0.0808, 0.4755, 0.1834, 0.4763, 0.05428, 0.654, 0.01785, 0.6483, 0.01448, 0.5861, 0.1474, 0.5267, 0.08098, 0.5268, 0.0808, 0.4755, 0.1719, 0.6723, 0.2082, 0.6062, 0.2411, 0.67, 0.06925, 0.6039, 0.05428, 0.654, 0.01448, 0.5861, 0.0841, 0.6072, 0.1719, 0.6723, 0.07515, 0.6604, 0.07515, 0.6604, 0.05428, 0.654, 0.06925, 0.6039, 0.01785, 0.6483, 0.004629, 0.6516, 0.003846, 0.5991, 0.1607, 0.7343, 0.06174, 0.7349, 0.0645, 0.7154, 0.1814, 0.5416, 0.0743, 0.5423, 0.1474, 0.5267, 0.1834, 0.4763, 0.1814, 0.5416, 0.1474, 0.5267, 0.1628, 0.5947, 0.08573, 0.5883, 0.0743, 0.5423, 0.1766, 0.6077, 0.0841, 0.6072, 0.08573, 0.5883, 0.1766, 0.6077, 0.1628, 0.5947, 0.1843, 0.5749, 0.1766, 0.6077, 0.08573, 0.5883, 0.1628, 0.5947, 0.1642, 0.7494, 0.06174, 0.7349, 0.1607, 0.7343, 0.0743, 0.5423, 0.08098, 0.5268, 0.1474, 0.5267, 0.01785, 0.6483, 0.003846, 0.5991, 0.01448, 0.5861, 0.0841, 0.6072, 0.06925, 0.6039, 0.08573, 0.5883, 0.06925, 0.6039, 0.0841, 0.6072, 0.07515, 0.6604, 0.1843, 0.5749, 0.1628, 0.5947, 0.1814, 0.5416, 0.2082, 0.6062, 0.241, 0.6045, 0.2411, 0.67, 0.01785, 0.6483, 0.05428, 0.654, 0.01978, 0.665, 0.01785, 0.6483, 0.01978, 0.665, 0.004629, 0.6516, 0.0, 0.0, 0.0, 0.0, 0.0, 0.0, 0.0, 0.0])
me_untitled.materials.append(mat_stone_elements)
me_untitled.use_remesh_preserve_volume = False
me_untitled.use_remesh_preserve_attributes = False
me_untitled.use_mirror_vertex_groups = False
me_untitled.update()
me_untitled.normals_split_custom_set([tuple(v) for v in zip(*[iter([0.8999, 0.4316, 0.06285, 0.9889, 0.1475, 0.01892, 0.9746, 0.222, 0.03004, -0.9984, -0.04442, 0.0337, -0.9902, 0.1376, 0.02423, -0.9936, -0.01114, -0.1124, -0.001746, -1.0, -0.006969, 0.1175, -0.9781, -0.1719, -0.001271, -1.0, -0.005108, 0.04738, 0.02003, 0.9987, 0.01774, 0.13, 0.9914, -0.00916, 0.002847, 1.0, -0.9902, 0.1376, 0.02423, -0.9447, 0.3126, -0.0991, -0.9936, -0.01114, -0.1124, 0.9746, 0.222, 0.03004, 0.9889, 0.1475, 0.01892, 1.0, 0.0005756, -0.003826, 0.1642, -0.1971, 0.9665, 0.04738, 0.02003, 0.9987, 0.07642, -0.09013, 0.993, 0.04738, 0.02003, 0.9987, -0.00916, 0.002847, 1.0, 0.07642, -0.09013, 0.993, -0.001746, -1.0, -0.006969, -0.001271, -1.0, -0.005108, 0.001447, -0.9999, -0.01035, 0.001385, 0.9999, 0.01339, 0.001374, 0.9999, 0.01337, 0.00921, 0.9995, 0.03009, 0.04056, 0.2702, 0.962, 0.01774, 0.13, 0.9914, 0.04738, 0.02003, 0.9987, -0.5032, 0.3221, 0.8019, -0.5032, 0.3221, 0.8019, -0.4515, 0.1307, 0.8826, -0.02361, 0.8193, 0.5729, -0.02361, 0.8193, 0.5729, -0.02361, 0.8193, 0.5729, -0.7783, -0.6277, 0.01243, -0.7197, -0.6942, -0.01147, -0.7783, -0.6278, 0.01242, 0.001385, 0.9999, 0.01339, -0.006443, 1.0, -0.00332, 0.001374, 0.9999, 0.01337, 0.4991, 0.8661, -0.0264, 0.4991, 0.8661, -0.0264, 0.4991, 0.8661, -0.0264, -0.001271, -1.0, -0.005108, 0.1175, -0.9781, -0.1719, 0.3186, -0.9474, -0.03132, 1.0, 0.0005756, -0.003826, 0.9889, 0.1475, 0.01892, 1.0, -0.000433, -0.003093, 0.00205, -0.8474, -0.5309, 0.1443, -0.9145, -0.3779, 0.1175, -0.9781, -0.1719, 0.1175, -0.9781, -0.1719, 0.4076, -0.9076, -0.1006, 0.3186, -0.9474, -0.03132, -0.7783, -0.6278, 0.01242, -0.8303, -0.5561, 0.03621, -0.7783, -0.6277, 0.01243, -0.05146, -0.617, 0.7853, 0.04233, -0.6987, 0.7142, -0.05062, -0.6213, 0.782, -0.5032, 0.3221, 0.8019, -0.5318, 0.4987, 0.6844, -0.5032, 0.3221, 0.8019, -0.9902, 0.1376, 0.02423, -0.8095, 0.5871, -0.002245, -0.9447, 0.3126, -0.0991, 0.1175, -0.9781, -0.1719, 0.1443, -0.9145, -0.3779, 0.4076, -0.9076, -0.1006, 0.6203, 0.09944, 0.778, 0.6203, 0.09942, 0.778, 0.6757, 0.008987, 0.7372, 0.557, 0.1886, 0.8088, 0.6203, 0.09942, 0.778, 0.6203, 0.09944, 0.778, -0.8095, 0.5871, -0.002245, -0.694, 0.7185, -0.0469, -0.9447, 0.3126, -0.0991, -0.6626, -0.4475, -0.6006, -0.6626, -0.4475, -0.6006, -0.6626, -0.4475, -0.6006, -0.9447, 0.3126, -0.0991, -0.9329, 0.001254, -0.3601, -0.9936, -0.01114, -0.1124, 0.1215, -0.788, 0.6036, 0.04233, -0.6987, 0.7142, 0.1353, -0.7661, 0.6284, 0.4076, -0.9076, -0.1006, 0.6265, -0.7795, 0.001169, 0.3186, -0.9474, -0.03132, 0.1353, -0.7661, 0.6284, 0.04233, -0.6987, 0.7142, 0.04876, -0.6845, 0.7274, 0.04876, -0.6845, 0.7274, 0.04233, -0.6987, 0.7142, -0.05146, -0.617, 0.7853, -0.9999, -0.01342, -0.002423, -0.9828, -0.08834, 0.1619, -0.9922, -0.0635, 0.107, -0.1951, -0.9805, -0.02515, 0.04272, -0.9991, 0.001435, -0.1441, -0.9896, -0.0004195, 0.1126, 0.008745, 0.9936, 0.004738, 0.02384, 0.9997, 0.3419, -0.04899, 0.9385, 0.03143, 0.9994, 0.01171, 0.03141, 0.9994, 0.01169, 0.04085, 0.9988, 0.02578, 0.004738, 0.02384, 0.9997, 0.1126, 0.008745, 0.9936, 0.000214, 0.03192, 0.9995, -0.9922, -0.0635, 0.107, -0.9999, -0.01398, -0.002091, -0.9999, -0.01342, -0.002423, -0.1951, -0.9805, -0.02515, 0.06234, -0.9981, 0.0006977, 0.04272, -0.9991, 0.001435, 0.03143, 0.9994, 0.01171, 0.02197, 0.9998, -0.002412, 0.03141, 0.9994, 0.01169, -0.814, 0.5801, 0.02975, -0.814, 0.5801, 0.02976, -0.8071, 0.5894, 0.03325, -0.05768, 0.5087, 0.859, -0.05768, 0.5087, 0.859, -0.05768, 0.5087, 0.859, -0.814, 0.5801, 0.02976, -0.814, 0.5801, 0.02975, -0.8208, 0.5706, 0.02626, 0.6483, -0.1349, 0.7494, 0.496, -0.07978, 0.8646, 0.3419, -0.04899, 0.9385, 0.06234, -0.9981, 0.0006977, 0.1101, -0.9939, 0.01122, 0.04272, -0.9991, 0.001435, -0.4904, -0.8671, -0.0874, -0.1951, -0.9805, -0.02515, -0.3923, -0.9187, -0.04589, -0.02107, -0.6825, -0.7306, -0.0009613, -0.7633, -0.646, -0.0009572, -0.7633, -0.646, -0.9332, -0.1611, 0.3213, -0.9922, -0.0635, 0.107, -0.9828, -0.08834, 0.1619, -0.07486, -0.5379, 0.8397, -0.07486, -0.5379, 0.8397, -0.07486, -0.5379, 0.8397, -0.0009572, -0.7633, -0.646, -0.0009613, -0.7633, -0.646, 0.01915, -0.8334, -0.5524, 0.8847, 0.4659, 0.01293, 0.8527, 0.522, 0.02211, 0.907, 0.4168, 0.05992, 0.8847, 0.4659, 0.01293, 0.8704, 0.4919, 0.02069, 0.8527, 0.522, 0.02211, 0.1126, 0.008745, 0.9936, 0.3419, -0.04899, 0.9385, 0.496, -0.07978, 0.8646, -0.1951, -0.9805, -0.02515, -0.1441, -0.9896, -0.0004195, -0.3923, -0.9187, -0.04589, -0.6604, -0.625, 0.4163, -0.6604, -0.625, 0.4163, -0.6604, -0.625, 0.4163, 0.0006156, 0.9997, 0.02372, -0.008157, 0.9999, 0.009536, 0.0009072, 0.9997, 0.02449, 0.2968, 0.09016, 0.9507, -0.02564, 0.04179, 0.9988, 0.2006, 0.08366, 0.9761, -0.9821, 0.1845, -0.03683, -0.9988, 0.04701, -0.01298, -0.988, 0.06781, 0.139, -0.0531, -0.9861, -0.1577, -0.001459, -1.0, -0.003801, -0.07645, -0.9961, -0.04406, 0.9908, -0.03721, 0.1301, 0.9355, -0.3071, 0.1745, 0.9999, -0.007355, -0.00876, -0.0531, -0.9861, -0.1577, 0.005866, -0.9999, -0.0123, -0.001459, -1.0, -0.003801, 0.2968, 0.09016, 0.9507, -0.05185, 0.0769, 0.9957, -0.02564, 0.04179, 0.9988, -0.988, 0.06781, 0.139, -0.9988, 0.04701, -0.01298, -0.99, -0.02066, 0.1396, 0.9998, -0.0204, -0.0001537, 0.9908, -0.03721, 0.1301, 0.9999, -0.007355, -0.00876, 0.0006156, 0.9997, 0.02372, 0.0009072, 0.9997, 0.02449, 0.01034, 0.9991, 0.04008, 0.8769, 0.4634, 0.1279, 0.8769, 0.4634, 0.1279, 0.8769, 0.4634, 0.1279, 0.5328, 0.1361, 0.8352, 0.2006, 0.08366, 0.9761, 0.2558, 0.136, 0.9571, 0.9355, -0.3071, 0.1745, 0.8811, -0.4278, 0.2018, 0.5438, -0.8325, 0.1061, 0.02427, -0.7875, 0.6159, 0.02805, -0.7923, 0.6094, 0.05623, -0.6697, 0.7405, -0.07879, -0.9675, -0.2402, 0.002277, -0.9955, -0.09507, -0.0531, -0.9861, -0.1577, -0.07645, -0.9961, -0.04406, -0.07879, -0.9675, -0.2402, -0.0531, -0.9861, -0.1577, -0.004211, -0.8852, 0.4651, 0.02805, -0.7923, 0.6094, 0.02427, -0.7875, 0.6159, -0.988, 0.06781, 0.139, -0.99, -0.02066, 0.1396, -0.9112, -0.01635, 0.4117, 0.002277, -0.9955, -0.09507, 0.00512, -0.9956, -0.0934, -0.0531, -0.9861, -0.1577, 0.9355, -0.3071, 0.1745, 0.5438, -0.8325, 0.1061, 0.4661, -0.8742, 0.1361, 0.9062, 0.3989, 0.1404, 0.9062, 0.3989, 0.1404, 0.9062, 0.3989, 0.1404, 0.01889, 0.8538, 0.5203, 0.01889, 0.8538, 0.5203, 0.01889, 0.8538, 0.5203, 0.5328, 0.1361, 0.8352, 0.2968, 0.09016, 0.9507, 0.2006, 0.08366, 0.9761, -0.9988, 0.04701, -0.01298, -0.9966, -0.07473, -0.03401, -0.99, -0.02066, 0.1396, 0.9355, -0.3071, 0.1745, 0.9908, -0.03721, 0.1301, 0.8825, -0.232, 0.4092, 0.9355, -0.3071, 0.1745, 0.8825, -0.232, 0.4092, 0.8811, -0.4278, 0.2018, -0.9993, 0.01455, 0.03322, -0.9992, 0.009793, 0.03893, -0.9993, 0.01206, 0.0362, -0.9989, 0.004016, 0.04586, -0.9993, 0.01206, 0.0362, -0.9992, 0.009793, 0.03893, 0.992, 0.1036, 0.07232, 0.9781, 0.1663, 0.1251, 0.9933, 0.09561, 0.06557, -0.03339, -0.9979, 0.05482, -0.01922, -0.9993, 0.03169, -0.01918, -0.9993, 0.03163, -0.01327, -0.01145, 0.9998, -0.01322, -0.0115, 0.9998, -0.02192, -0.002563, 0.9998, -0.642, 0.7666, 0.01416, 0.03961, 0.9985, 0.03871, -0.0001074, 1.0, 0.0008811, -0.01327, -0.01145, 0.9998, -0.004705, -0.02024, 0.9998, -0.01322, -0.0115, 0.9998, -0.01918, -0.9993, 0.03163, -0.01922, -0.9993, 0.03169, -0.005013, -1.0, 0.008514, -0.7568, -0.6516, -0.05262, -0.7568, -0.6516, -0.05262, -0.7568, -0.6516, -0.05262, -0.0001074, 1.0, 0.0008811, -0.6385, 0.769, -0.02991, -0.642, 0.7666, 0.01416, 0.5944, 0.7965, -0.1111, 0.5944, 0.7965, -0.1111, 0.5944, 0.7965, -0.1111, 0.02467, 0.5371, 0.8431, 0.01345, 0.525, 0.851, 0.01215, 0.4904, 0.8714, 0.9574, 0.1666, 0.2358, 0.8983, 0.09093, 0.4299, 0.6834, 0.02081, 0.7298, -0.6385, 0.769, -0.02991, -0.9986, 0.05151, 0.008615, -0.642, 0.7666, 0.01416, 0.992, 0.1036, 0.07232, 0.9933, 0.09561, 0.06557, 0.9999, 0.01284, -0.003851, 0.5165, -0.855, -0.04774, 0.622, -0.7828, -0.01526, 0.622, -0.7828, -0.01526, 0.6834, 0.02081, 0.7298, 0.8983, 0.09093, 0.4299, 0.5124, -0.05016, 0.8573, 0.1025, -0.8036, 0.5863, 0.2086, -0.7668, 0.607, 0.2086, -0.7668, 0.607, 0.2086, -0.7668, 0.607, 0.312, -0.72, 0.6198, 0.2086, -0.7668, 0.607, 0.622, -0.7828, -0.01526, 0.7168, -0.697, 0.0175, 0.622, -0.7828, -0.01526, 0.01215, 0.4904, 0.8714, 0.01345, 0.525, 0.851, -0.00305, 0.4789, 0.8779, -0.8215, 0.1229, 0.5568, -0.8544, -0.02492, 0.5191, -0.8155, 0.1439, 0.5606, -0.642, 0.7666, 0.01416, -0.9986, 0.05151, 0.008615, -0.9974, -0.0551, 0.04641, -0.852, -0.1878, 0.4887, -0.8544, -0.02492, 0.5191, -0.8215, 0.1229, 0.5568, -0.002559, 1.0, 0.0002483, -0.00686, 1.0, 0.005846, -0.006872, 1.0, 0.00586, -0.00686, 1.0, 0.005846, -0.01111, 0.9999, 0.01138, -0.006872, 1.0, 0.00586, 0.01611, -0.01996, 0.9997, 0.009905, -0.01293, 0.9999, 0.01356, -0.01394, 0.9998, -0.01398, -0.9994, 0.03211, 0.3113, -0.9496, -0.03689, 0.1082, -0.994, 0.01588, -0.01398, -0.9994, 0.03211, 0.1082, -0.994, 0.01588, -0.02898, -0.9981, 0.0551, -1.0, -0.005017, -0.001215, -0.9999, -0.0134, 0.00761, -0.9998, -0.01613, 0.009215, 1.0, -0.003271, -0.001606, 1.0, -0.0009042, -0.001497, 1.0, -0.0005773, -0.001146, 0.006784, 0.2677, 0.9635, -0.01868, 0.1917, 0.9813, 0.009905, -0.01293, 0.9999, -0.9998, -0.01613, 0.009215, -0.9999, -0.0134, 0.00761, -0.9993, -0.02944, 0.02334, 0.006784, 0.2677, 0.9635, 0.04385, 0.6688, 0.7421, 0.004908, 0.5304, 0.8477, 0.9994, -0.03454, 0.001957, 0.9995, -0.02829, -0.01205, 0.9993, -0.03605, 0.004236, 0.006784, 0.2677, 0.9635, 0.004908, 0.5304, 0.8477, -0.01868, 0.1917, 0.9813, -0.8038, 0.4509, 0.3881, -0.8038, 0.4509, 0.3881, -0.835, 0.4654, 0.2937, -0.5637, 0.8256, -0.025, -0.5637, 0.8256, -0.02497, -0.558, 0.8296, -0.02063, 0.7594, -0.1641, 0.6297, 0.7594, -0.1641, 0.6297, 0.7594, -0.1641, 0.6297, 0.3113, -0.9496, -0.03689, 0.4559, -0.8881, -0.05868, 0.1082, -0.994, 0.01588, -0.08161, -0.585, 0.8069, -0.08161, -0.585, 0.8069, -0.08161, -0.585, 0.8069, -0.6788, -0.02581, 0.7338, -0.6788, -0.02579, 0.7339, -0.7056, -0.03556, 0.7077, 0.006784, 0.2677, 0.9635, 0.009905, -0.01293, 0.9999, 0.01611, -0.01996, 0.9997, 0.7324, 0.3963, 0.5536, 0.7326, 0.3961, 0.5536, 0.7146, 0.4299, 0.5519, 0.5898, 0.8075, -0.007801, 0.5561, 0.8311, 0.004903, 0.5742, 0.8187, 0.006181, 0.7324, 0.3963, 0.5536, 0.7494, 0.3618, 0.5545, 0.7326, 0.3961, 0.5536, 0.01431, -0.8269, -0.5621, 0.0007566, -1.0, 0.006626, 0.005051, -0.9913, -0.1312, -0.06552, -0.9966, 0.05053, -0.06552, -0.9966, 0.05053, -0.06552, -0.9966, 0.05053, 0.5571, -0.8245, -0.09912, 0.4559, -0.8881, -0.05868, 0.3113, -0.9496, -0.03689, 0.3957, -0.6765, -0.6211, 0.3957, -0.6765, -0.6211, 0.3957, -0.6765, -0.6211, 0.005051, -0.9913, -0.1312, 0.01959, -0.7605, -0.6491, 0.01431, -0.8269, -0.5621, -0.5637, 0.8256, -0.02497, -0.5637, 0.8256, -0.025, -0.5694, 0.8216, -0.02931, -1.0, -0.005662, 0.0003427, -0.9999, -0.0134, 0.00761, -1.0, -0.005017, -0.001215, -0.6788, -0.02581, 0.7338, -0.651, -0.016, 0.7589, -0.6788, -0.02579, 0.7339, -0.8038, 0.4509, 0.3881, -0.8038, 0.4509, 0.3881, -0.7645, 0.4319, 0.4786, -0.9758, -0.009599, -0.2186, -0.9914, -0.01037, -0.1305, -0.9999, -0.01247, -0.01136, 0.01666, 0.1131, 0.9934, -0.2131, -0.002149, 0.977, 0.06105, 0.005709, 0.9981, -0.02083, -0.9995, 0.02172, -0.02107, -0.9995, 0.02183, -0.03578, -0.9989, 0.02868, 0.9763, 0.0002891, 0.2162, 0.9763, 0.0001629, 0.2166, 0.976, 0.0008458, 0.2178, -0.02083, -0.9995, 0.02172, -0.006001, -0.9999, 0.01481, -0.02107, -0.9995, 0.02183, -0.2131, -0.002149, 0.977, -0.2111, -0.001075, 0.9775, 0.06105, 0.005709, 0.9981, -0.9999, -0.01247, -0.01136, -0.9914, -0.01037, -0.1305, -0.9953, -0.01861, 0.09453, -0.7061, 0.7072, -0.03568, -0.786, 0.6135, -0.07595, -0.7104, 0.7031, -0.03076, -0.9221, -0.01789, 0.3865, -0.9221, -0.01789, 0.3865, -0.9221, -0.01789, 0.3865, 0.9766, -0.000649, 0.2149, 0.9763, 0.0001629, 0.2166, 0.9763, 0.0002891, 0.2162, 0.6945, 0.7191, 0.02446, 0.7327, 0.6674, 0.1331, 0.6447, 0.762, -0.06162, 0.2688, 0.1105, 0.9568, 0.06105, 0.005709, 0.9981, 0.5202, -0.01242, 0.854, 0.7547, -0.6255, 0.198, 0.7772, -0.5921, 0.213, 0.7547, -0.6255, 0.198, 0.7308, -0.6577, 0.1825, 0.7547, -0.6255, 0.198, 0.7547, -0.6255, 0.198, -0.6912, -0.6629, -0.2876, -0.7202, -0.6517, -0.238, -0.7199, -0.6503, -0.2424, 0.5534, 0.7953, -0.2475, 0.6945, 0.7191, 0.02446, 0.6447, 0.762, -0.06162, -0.3257, -0.6463, 0.6901, -0.3257, -0.6463, 0.6901, -0.3257, -0.6463, 0.6901, -0.9999, -0.01247, -0.01136, -0.9953, -0.01861, 0.09453, -0.9276, -0.02062, 0.373, -0.181, 0.6787, 0.7118, -0.1809, 0.6787, 0.7117, -0.1494, 0.718, 0.6799, 0.2688, 0.1105, 0.9568, 0.01666, 0.1131, 0.9934, 0.06105, 0.005709, 0.9981, -0.1809, 0.6787, 0.7117, -0.181, 0.6787, 0.7118, -0.2119, 0.637, 0.7411, -0.6061, 0.584, -0.54, -0.6061, 0.584, -0.54, -0.6061, 0.584, -0.54, 0.1256, 0.2963, 0.9468, 0.01666, 0.1131, 0.9934, 0.2688, 0.1105, 0.9568, 0.976, 0.0008458, 0.2178, 0.9763, 0.0001629, 0.2166, 0.9761, -0.0004108, 0.2172, -0.03129, -0.9751, 0.2197, -0.03132, -0.9751, 0.2197, -0.02833, -0.9757, 0.2175, -0.06372, 0.2225, 0.9728, -0.06436, 0.2222, 0.9729, -0.06341, 0.2227, 0.9728, -0.06295, 0.2229, 0.9728, -0.06372, 0.2225, 0.9728, -0.06341, 0.2227, 0.9728, -0.9889, 0.05489, 0.1377, -0.9997, 0.01951, -0.01384, -0.9993, 0.03551, -0.01349, -0.9889, 0.05489, 0.1377, -0.9993, 0.03551, -0.01349, -0.9686, 0.07095, 0.2383, -0.03441, -0.9744, 0.2221, -0.03132, -0.9751, 0.2197, -0.03129, -0.9751, 0.2197, -0.7165, -0.6814, 0.1495, -0.7555, -0.6437, 0.1218, -0.7165, -0.6814, 0.1495, -0.6395, 0.2188, 0.737, -0.6069, 0.1496, 0.7806, -0.6336, 0.2149, 0.7432, 0.8616, 0.03945, 0.506, 0.628, 0.1516, 0.7633, 0.7656, 0.0951, 0.6363, 0.8881, -0.3615, 0.2838, 0.8807, -0.326, 0.3438, 0.8771, -0.3231, 0.3554, -0.6749, -0.7165, 0.1767, -0.7165, -0.6814, 0.1495, -0.7165, -0.6814, 0.1495, -0.9889, 0.05489, 0.1377, -0.9686, 0.07095, 0.2383, -0.8494, 0.1119, 0.5157, 0.04786, -0.8436, -0.5348, 0.07865, -0.7816, -0.6188, 0.04787, -0.8436, -0.5348, 0.04786, -0.8436, -0.5348, 0.04787, -0.8436, -0.5348, 0.01653, -0.8956, -0.4446, -0.8327, -0.3969, -0.386, -0.8464, -0.4098, -0.3402, -0.8561, -0.3846, -0.3452, -0.7443, -0.4046, 0.5314, -0.7443, -0.4046, 0.5314, -0.7443, -0.4046, 0.5314, -0.07962, -0.4161, 0.9058, -0.07689, -0.4254, 0.9017, -0.07962, -0.4162, 0.9058, 0.628, 0.1516, 0.7633, 0.4766, 0.1968, 0.8568, 0.7656, 0.0951, 0.6363, -0.9768, 0.07016, -0.2026, -0.9993, 0.03551, -0.01349, -0.9997, 0.01951, -0.01384, 0.8771, -0.3029, 0.3727, 0.8771, -0.3231, 0.3554, 0.8807, -0.326, 0.3438, -0.08236, -0.4068, 0.9098, -0.07962, -0.4161, 0.9058, -0.07962, -0.4162, 0.9058, -0.002559, 1.0, 0.0002483, -0.006861, 1.0, 0.005846, -0.006842, 1.0, 0.005822, -0.006861, 1.0, 0.005846, -0.01111, 0.9999, 0.01138, -0.006842, 1.0, 0.005822, 0.9999, -0.006267, 0.008001, 0.9999, -0.009062, 0.01258, 0.9999, 0.007863, 0.01091, 0.01615, -0.02005, 0.9997, 0.009905, -0.01293, 0.9999, 0.01356, -0.01394, 0.9998, -0.01398, -0.9994, 0.03211, 0.3113, -0.9496, -0.0369, 0.1082, -0.994, 0.01588, -0.01398, -0.9994, 0.03211, 0.1082, -0.994, 0.01588, -0.02898, -0.9981, 0.0551, 0.9999, -0.006267, 0.008001, 0.9999, 0.007863, 0.01091, 1.0, -0.0005854, -0.001157, 0.006784, 0.2677, 0.9635, -0.01868, 0.1917, 0.9813, 0.009905, -0.01293, 0.9999, 0.006784, 0.2677, 0.9635, 0.04385, 0.6688, 0.7421, 0.004908, 0.5304, 0.8477, 0.9994, -0.03456, 0.001957, 0.9999, -0.009062, 0.01258, 0.9999, -0.006267, 0.008001, 0.006784, 0.2677, 0.9635, 0.004908, 0.5304, 0.8477, -0.01868, 0.1917, 0.9813, -0.8037, 0.4509, 0.3881, -0.8038, 0.4509, 0.3881, -0.835, 0.4654, 0.2937, -0.5564, 0.8307, -0.01987, -0.56, 0.8281, -0.02437, -0.558, 0.8296, -0.02063, 0.7594, -0.1641, 0.6297, 0.7594, -0.1641, 0.6297, 0.7594, -0.1641, 0.6297, 0.3113, -0.9496, -0.0369, 0.4559, -0.8881, -0.05869, 0.1082, -0.994, 0.01588, -0.0816, -0.585, 0.8069, -0.0816, -0.585, 0.8069, -0.0816, -0.585, 0.8069, -0.6788, -0.02579, 0.7339, -0.6788, -0.0258, 0.7339, -0.7056, -0.03556, 0.7077, 0.006784, 0.2677, 0.9635, 0.009905, -0.01293, 0.9999, 0.01615, -0.02005, 0.9997, 0.7324, 0.3964, 0.5536, 0.7325, 0.3962, 0.5536, 0.7146, 0.4299, 0.5519, 0.6017, 0.7987, -0.006652, 0.6016, 0.7988, -0.006662, 0.5742, 0.8187, 0.006187, 0.7324, 0.3964, 0.5536, 0.7494, 0.3619, 0.5545, 0.7325, 0.3962, 0.5536, -0.0367, -0.8684, -0.4946, -0.0551, -0.8419, -0.5368, -0.04657, -0.8148, -0.5778, -0.685, -0.7274, -0.04125, -0.685, -0.7274, -0.04125, -0.685, -0.7274, -0.04125, 0.5571, -0.8245, -0.09912, 0.4559, -0.8881, -0.05869, 0.3113, -0.9496, -0.0369, 0.6283, 0.7777, -0.01949, 0.6016, 0.7988, -0.006662, 0.6017, 0.7987, -0.006652, -0.6788, -0.02579, 0.7339, -0.651, -0.01599, 0.7589, -0.6788, -0.0258, 0.7339, -0.8038, 0.4509, 0.3881, -0.8037, 0.4509, 0.3881, -0.7644, 0.4319, 0.4786, 0.1651, 0.04355, 0.9853, 0.1906, 0.06774, 0.9793, -0.006127, 0.0001929, 1.0, -0.8395, 0.1421, 0.5245, -0.8395, 0.1421, 0.5245, -0.8395, 0.1421, 0.5245, 0.9864, 0.1599, 0.037, 0.9991, 0.04075, 0.01303, 0.9941, 0.05802, -0.09138, 0.02876, -0.9635, 0.2663, 0.00116, -1.0, 0.005003, 0.0877, -0.9949, 0.05045, -0.991, -0.0322, -0.1296, -0.948, -0.2722, -0.1648, -0.9999, -0.007451, 0.008957, 0.02876, -0.9635, 0.2663, -0.005808, -0.9999, 0.01424, 0.00116, -1.0, 0.005003, 0.9941, 0.05802, -0.09138, 0.9991, 0.04075, 0.01303, 0.9998, -0.01607, 0.01388, -0.9998, -0.01995, 0.0008777, -0.991, -0.0322, -0.1296, -0.9999, -0.007451, 0.008957, -0.006366, 0.9991, -0.04179, -0.01264, 0.9987, -0.04995, -0.01074, 0.999, -0.04438, -0.9019, 0.4114, -0.1315, -0.9019, 0.4114, -0.1315, -0.9019, 0.4114, -0.1315, -0.948, -0.2722, -0.1648, -0.9025, -0.3784, -0.2055, -0.891, -0.4539, 0.005399, 0.06954, -0.9436, 0.3237, -0.01564, -0.8142, 0.5804, 0.02876, -0.9635, 0.2663, 0.0877, -0.9949, 0.05045, 0.06954, -0.9436, 0.3237, 0.02876, -0.9635, 0.2663, 0.1906, 0.06774, 0.9793, -0.008336, 0.003485, 1.0, -0.006127, 0.0001929, 1.0, -0.04428, 0.7051, 0.7077, -0.04644, 0.714, 0.6986, -0.04428, 0.7051, 0.7077, 0.428, 0.1755, 0.8866, 0.1906, 0.06774, 0.9793, 0.3795, 0.1325, 0.9157, -0.04428, 0.7051, 0.7077, -0.04428, 0.7051, 0.7077, -0.04212, 0.6961, 0.7168, 0.004265, -0.8543, -0.5198, -0.0343, -0.9179, -0.3954, -0.03762, -0.777, -0.6284, -0.01564, -0.8142, 0.5804, 0.0002389, -0.7731, 0.6342, 0.02876, -0.9635, 0.2663, -0.948, -0.2722, -0.1648, -0.891, -0.4539, 0.005399, -0.8706, -0.492, -0.007745, -0.5756, 0.6172, 0.5364, -0.5756, 0.6172, 0.5364, -0.5756, 0.6172, 0.5364, -0.5687, 0.8224, -0.01569, -0.5687, 0.8224, -0.01569, -0.5687, 0.8224, -0.01569, 0.3795, 0.1325, 0.9157, 0.1906, 0.06774, 0.9793, 0.1651, 0.04355, 0.9853, 0.9991, 0.04075, 0.01303, 0.9973, -0.06455, 0.03403, 0.9998, -0.01607, 0.01388, -0.948, -0.2722, -0.1648, -0.991, -0.0322, -0.1296, -0.8883, -0.2026, -0.4121, -0.948, -0.2722, -0.1648, -0.8883, -0.2026, -0.4121, -0.9025, -0.3784, -0.2055, 0.002559, 1.0, -0.0002483, 0.006802, 1.0, -0.00577, 0.006842, 1.0, -0.005822, 0.234, 0.02999, 0.9718, -0.1112, -0.06835, 0.9914, 0.0765, -0.16, 0.9842, 0.006802, 1.0, -0.00577, 0.01111, 0.9999, -0.01138, 0.006842, 1.0, -0.005822, -0.9999, -0.00622, -0.008005, -0.9999, -0.009015, -0.01259, -0.9999, 0.008005, -0.01111, 0.01398, -0.9994, -0.03211, -0.3113, -0.9496, 0.0369, -0.1082, -0.994, -0.01587, 0.01398, -0.9994, -0.03211, -0.1082, -0.994, -0.01587, 0.02898, -0.9981, -0.0551, 1.0, -0.00465, 0.001643, 0.9999, -0.01298, -0.005391, 0.9999, -0.01564, -0.006895, 0.234, 0.02999, 0.9718, -0.228, 0.01997, 0.9735, -0.1112, -0.06835, 0.9914, -0.9999, -0.00622, -0.008005, -0.9999, 0.008005, -0.01111, -1.0, -0.0005855, 0.001157, 0.9999, -0.01564, -0.006895, 0.9999, -0.01298, -0.005391, 0.9994, -0.02936, -0.01962, -0.9994, -0.03456, -0.001957, -0.9999, -0.009015, -0.01259, -0.9999, -0.00622, -0.008005, 0.234, 0.02999, 0.9718, 0.684, 0.007596, 0.7294, 0.4432, 0.1067, 0.8901, 0.234, 0.02999, 0.9718, 0.1657, 0.1786, 0.9699, -0.228, 0.01997, 0.9735, 0.234, 0.02999, 0.9718, 0.4432, 0.1067, 0.8901, 0.1657, 0.1786, 0.9699, 0.09638, 0.9952, 0.01946, 0.06083, 0.9981, 0.001271, 0.04112, 0.9991, -0.009726, -0.3113, -0.9496, 0.0369, -0.4559, -0.8881, 0.05869, -0.1082, -0.994, -0.01587, -0.6017, 0.7987, 0.006663, -0.6016, 0.7988, 0.006651, -0.5742, 0.8187, -0.006187, 0.05036, -0.8045, 0.5918, 0.0551, -0.8419, 0.5368, 0.05036, -0.8045, 0.5918, 0.685, -0.7274, 0.04125, 0.685, -0.7274, 0.04125, 0.685, -0.7274, 0.04125, -0.228, 0.01997, 0.9735, -0.457, -0.02539, 0.8891, -0.1112, -0.06835, 0.9914, -0.5571, -0.8245, 0.09912, -0.4559, -0.8881, 0.05869, -0.3113, -0.9496, 0.0369, -0.3957, -0.6765, 0.6211, -0.3957, -0.6765, 0.6211, -0.3957, -0.6765, 0.6211, 0.05036, -0.8045, 0.5918, 0.04539, -0.7635, 0.6442, 0.05036, -0.8045, 0.5918, 0.06083, 0.9981, 0.001271, 0.09638, 0.9952, 0.01946, 0.1261, 0.9914, 0.03545, 1.0, -0.00543, -0.0003169, 0.9999, -0.01298, -0.005391, 1.0, -0.00465, 0.001643, -0.6283, 0.7777, 0.01949, -0.6016, 0.7988, 0.006651, -0.6017, 0.7987, 0.006663, -0.2414, 0.8115, 0.5321, -0.05441, 0.827, 0.5595, -0.2415, 0.8115, 0.5321, -0.228, 0.01997, 0.9735, -0.5198, -0.01239, 0.8542, -0.457, -0.02539, 0.8891, -0.2414, 0.8115, 0.5321, -0.2415, 0.8115, 0.5321, -0.4198, 0.7669, 0.4855, -0.8999, 0.4316, -0.06285, -0.9889, 0.1475, -0.01892, -0.9746, 0.2221, -0.03004, 0.9984, -0.04442, -0.0337, 0.9902, 0.1376, -0.02423, 0.9936, -0.01115, 0.1124, 0.004795, -1.0, 0.003432, -0.0434, -0.9808, 0.1902, 0.002105, -1.0, 0.003043, 0.9902, 0.1376, -0.02423, 0.9447, 0.3126, 0.0991, 0.9936, -0.01115, 0.1124, 0.009866, -0.1432, 0.9896, -0.001063, 0.009245, 1.0, 0.02351, -0.2027, 0.979, -0.9746, 0.2221, -0.03004, -0.9889, 0.1475, -0.01892, -1.0, 0.0005761, 0.003826, -0.0008499, 0.9999, -0.01564, -0.001022, 0.9999, -0.01103, -0.006921, 0.9995, -0.03033, 0.009866, -0.1432, 0.9896, 0.02351, -0.2027, 0.979, 0.03661, -0.4255, 0.9042, -0.0008499, 0.9999, -0.01564, 0.004744, 1.0, 0.00321, -0.001022, 0.9999, -0.01103, 0.4151, 0.225, 0.8815, 0.4041, 0.2836, 0.8697, 0.4041, 0.2835, 0.8697, -0.0003837, 0.01306, 0.9999, -0.001063, 0.009245, 1.0, 0.009866, -0.1432, 0.9896, 0.001806, 0.5952, 0.8036, 0.008015, 0.6262, 0.7797, -0.03465, 0.5814, 0.8129, -0.4991, 0.8661, 0.0264, -0.4991, 0.8661, 0.0264, -0.4991, 0.8661, 0.0264, 0.001806, 0.5952, 0.8036, -0.03465, 0.5814, 0.8129, -0.05704, 0.5604, 0.8262, 0.002105, -1.0, 0.003043, -0.0434, -0.9808, 0.1902, -0.3221, -0.9448, 0.06026, -1.0, 0.0005761, 0.003826, -0.9889, 0.1475, -0.01892, -1.0, -0.0004325, 0.003093, -0.001971, -0.8508, 0.5255, -0.0503, -0.993, 0.1071, -0.0434, -0.9808, 0.1902, -0.0434, -0.9808, 0.1902, -0.2577, -0.9646, 0.0568, -0.3221, -0.9448, 0.06026, 0.9902, 0.1376, -0.02423, 0.8095, 0.5871, 0.002232, 0.9447, 0.3126, 0.0991, -0.0434, -0.9808, 0.1902, -0.0503, -0.993, 0.1071, -0.2577, -0.9646, 0.0568, -0.5984, 0.02883, 0.8007, -0.5077, -0.006445, 0.8615, -0.5077, -0.006454, 0.8615, -0.03465, 0.5814, 0.8129, -0.1122, 0.5603, 0.8207, -0.05704, 0.5604, 0.8262, -0.4103, -0.04165, 0.911, -0.5077, -0.006454, 0.8615, -0.5077, -0.006445, 0.8615, 0.4041, 0.2835, 0.8697, 0.4041, 0.2836, 0.8697, 0.3916, 0.341, 0.8546, 0.8095, 0.5871, 0.002232, 0.694, 0.7185, 0.0469, 0.9447, 0.3126, 0.0991, 0.6626, -0.4475, 0.6006, 0.6626, -0.4475, 0.6006, 0.6626, -0.4475, 0.6006, 0.9447, 0.3126, 0.0991, 0.9329, 0.001253, 0.3601, 0.9936, -0.01115, 0.1124, -0.2577, -0.9646, 0.0568, -0.6265, -0.7795, -0.001168, -0.3221, -0.9448, 0.06026, -0.9463, 0.3047, -0.1083, -0.9952, 0.04736, -0.08558, -0.9969, 0.01689, -0.07664, 0.9877, -0.01342, 0.1556, 0.996, -0.08836, -0.009425, 0.9969, -0.06351, 0.04625, 0.189, -0.9805, 0.05474, -0.04199, -0.9991, -0.007962, 0.1424, -0.9895, 0.0225, -0.02927, 0.9994, -0.01639, -0.02925, 0.9994, -0.01636, -0.03642, 0.9988, -0.03173, 0.9969, -0.06351, 0.04625, 0.9878, -0.01397, 0.1552, 0.9877, -0.01342, 0.1556, 0.189, -0.9805, 0.05474, -0.0615, -0.9981, -0.01024, -0.04199, -0.9991, -0.007962, -0.02927, 0.9994, -0.01639, -0.02208, 0.9998, -0.0009821, -0.02925, 0.9994, -0.01636, -0.1299, -0.03321, 0.991, -0.1438, -0.01098, 0.9895, -0.1479, -0.004873, 0.989, -0.1627, 0.01943, 0.9865, -0.1479, -0.004873, 0.989, -0.1438, -0.01098, 0.9895, -0.9969, 0.01689, -0.07664, -0.9952, 0.04736, -0.08558, -0.9885, 0.09038, -0.1213, 0.809, 0.5801, 0.09529, 0.809, 0.58, 0.09529, 0.8027, 0.5894, 0.09078, -0.1097, 0.6446, 0.7566, -0.05419, 0.8009, 0.5963, -0.1379, 0.6149, 0.7764, 0.809, 0.58, 0.09529, 0.809, 0.5801, 0.09529, 0.8151, 0.5706, 0.09978, -0.0615, -0.9981, -0.01024, -0.1071, -0.9939, -0.02796, -0.04199, -0.9991, -0.007962, 0.4712, -0.8671, 0.1615, 0.189, -0.9805, 0.05474, 0.3806, -0.9187, 0.1054, -0.09109, -0.6825, 0.7252, -0.09801, -0.7633, 0.6385, -0.09801, -0.7633, 0.6385, 0.9714, -0.1612, -0.1746, 0.9969, -0.06351, 0.04625, 0.996, -0.08836, -0.009425, 0.2026, -0.5378, -0.8183, 0.2026, -0.5378, -0.8183, 0.2026, -0.5378, -0.8183, -0.09801, -0.7633, 0.6385, -0.09801, -0.7633, 0.6385, -0.1035, -0.8334, 0.5429, -0.8567, -0.05815, 0.5126, -0.8567, -0.05815, 0.5126, -0.8567, -0.05815, 0.5126, -0.1681, 0.4066, 0.898, -0.1097, 0.6446, 0.7566, -0.1379, 0.6149, 0.7764, -0.9818, 0.1707, -0.08349, -0.9463, 0.3047, -0.1083, -0.9969, 0.01689, -0.07664, 0.257, 0.3879, 0.8852, 0.257, 0.3879, 0.8852, 0.2494, 0.1091, 0.9622, 0.2431, 0.6342, 0.734, 0.257, 0.3879, 0.8852, 0.257, 0.3879, 0.8852, -0.9818, 0.1707, -0.08349, -0.857, 0.4919, -0.1538, -0.9463, 0.3047, -0.1083, 0.189, -0.9805, 0.05474, 0.1424, -0.9895, 0.0225, 0.3806, -0.9187, 0.1054, 0.7164, -0.625, -0.3102, 0.7164, -0.625, -0.3102, 0.7164, -0.625, -0.3102, -0.0006251, 0.9997, -0.02421, 0.007907, 0.9999, -0.009546, -0.0004648, 0.9997, -0.02367, 0.165, 0.05044, 0.985, 0.1901, 0.07819, 0.9786, -0.005942, 0.000267, 1.0, -0.8366, 0.1641, 0.5227, -0.8366, 0.1641, 0.5227, -0.8366, 0.1641, 0.5227, 0.9821, 0.1845, 0.03683, 0.9988, 0.04701, 0.01299, 0.9939, 0.06906, -0.08574, 0.02078, -0.9705, 0.2402, 0.0009054, -1.0, 0.004447, 0.07464, -0.9961, 0.04607, -0.9909, -0.03731, -0.1295, -0.9371, -0.308, -0.1641, -0.9999, -0.008711, 0.008928, 0.02078, -0.9705, 0.2402, -0.005013, -0.9999, 0.01229, 0.0009054, -1.0, 0.004447, 0.9939, 0.06906, -0.08574, 0.9988, 0.04701, 0.01299, 0.9997, -0.01736, 0.01421, -0.9997, -0.0231, 0.0008953, -0.9909, -0.03731, -0.1295, -0.9999, -0.008711, 0.008928, -0.0006251, 0.9997, -0.02421, -0.0004648, 0.9997, -0.02367, -0.008999, 0.9992, -0.03833, -0.8769, 0.4634, -0.1278, -0.8769, 0.4634, -0.1278, -0.8769, 0.4634, -0.1278, -0.9371, -0.308, -0.1641, -0.8811, -0.4278, -0.2018, -0.8613, -0.5081, 0.005285, -0.03068, -0.7921, -0.6097, -0.0238, -0.7901, -0.6125, -0.05062, -0.6699, -0.7407, 0.05433, -0.9585, 0.2798, -0.01388, -0.851, 0.525, 0.02078, -0.9705, 0.2402, 0.07464, -0.9961, 0.04607, 0.05433, -0.9585, 0.2798, 0.02078, -0.9705, 0.2402, 0.1901, 0.07819, 0.9786, -0.008039, 0.00398, 1.0, -0.005942, 0.000267, 1.0, -0.03953, 0.7542, 0.6554, -0.04155, 0.7633, 0.6448, -0.03964, 0.7551, 0.6544, 0.4257, 0.2022, 0.882, 0.1901, 0.07819, 0.9786, 0.3782, 0.153, 0.913, -0.03953, 0.7542, 0.6554, -0.03964, 0.7551, 0.6544, -0.03759, 0.7458, 0.6651, 0.003705, -0.885, -0.4656, -0.0238, -0.7901, -0.6125, -0.03068, -0.7921, -0.6097, -0.01388, -0.851, 0.525, 0.0002178, -0.8161, 0.5779, 0.02078, -0.9705, 0.2402, -0.9371, -0.308, -0.1641, -0.8613, -0.5081, 0.005285, -0.8366, -0.5478, -0.007443, -0.5414, 0.6725, 0.5046, -0.5414, 0.6725, 0.5046, -0.5414, 0.6725, 0.5046, -0.5125, 0.8586, -0.01414, -0.5125, 0.8586, -0.01414, -0.5125, 0.8586, -0.01414, 0.3782, 0.153, 0.913, 0.1901, 0.07819, 0.9786, 0.165, 0.05044, 0.985, 0.9988, 0.04701, 0.01299, 0.9966, -0.07473, 0.03401, 0.9997, -0.01736, 0.01421, -0.9371, -0.308, -0.1641, -0.9909, -0.03731, -0.1295, -0.8825, -0.232, -0.4092, -0.9371, -0.308, -0.1641, -0.8825, -0.232, -0.4092, -0.8811, -0.4278, -0.2018, 0.009411, -0.009241, 0.9999, 0.009411, -0.009241, 0.9999, 0.009411, -0.009241, 0.9999, 0.009411, -0.009241, 0.9999])] * 3)])

# ---- objects
ob_polysurface259 = bpy.data.objects.new('polySurface259', me_untitled)

# ---- transforms, parenting, visibility, modifiers, constraints
ob_polysurface259.location = (-0.002, 1.609e-05, 0.001719)
ob_polysurface259.rotation_euler = (1.571, -0.0, 0.0)
ob_polysurface259.scale = (0.2589, 0.2589, 0.2589)
ob_polysurface259.color = (0.8, 0.8, 0.8, 1.0)
ob_polysurface259.lineart.crease_threshold = 0.0

# ---- collection membership
col_collection_1.objects.link(ob_polysurface259)

# ---- scene / render settings (as saved in the file)
scene.frame_start = 1; scene.frame_end = 250; scene.frame_set(1)
scene.render.engine = 'BLENDER_EEVEE_NEXT'
scene.render.resolution_percentage = 50
scene.render.dither_intensity = 0.0
scene.cycles.use_denoising = False
scene.cycles.samples = 128
scene.cycles.sampling_pattern = 'TABULATED_SOBOL'
scene.cycles.light_sampling_threshold = 0.0
scene.cycles.use_adaptive_sampling = False
scene.cycles.use_light_tree = False
scene.cycles.blur_glossy = 0.0
scene.cycles.sample_clamp_indirect = 0.0
scene.view_settings.view_transform = 'Standard'
bpy.context.view_layer.update()

# ---- added for rendering (the .blend has no active camera and no usable light): camera, sun
cam_auto = bpy.data.cameras.new('AutoCamera')
cam_auto.lens = 50.0
cam_auto.sensor_width = 36.0
cam_auto.clip_end = 1000.0
ob_auto_camera = bpy.data.objects.new('AutoCamera', cam_auto)
scene.collection.objects.link(ob_auto_camera)
ob_auto_camera.location = (0.820127, -1.00916, 0.882401)
ob_auto_camera.rotation_euler = (1.09748, -7.21219e-08, 0.694738)
scene.camera = ob_auto_camera
light_auto_sun = bpy.data.lights.new('AutoSun', 'SUN')
light_auto_sun.energy = 3.0
light_auto_sun.angle = 0.0523599
ob_auto_sun = bpy.data.objects.new('AutoSun', light_auto_sun)
scene.collection.objects.link(ob_auto_sun)
ob_auto_sun.rotation_euler = (0.872665, 0.174533, 0.523599)
bpy.context.view_layer.update()

